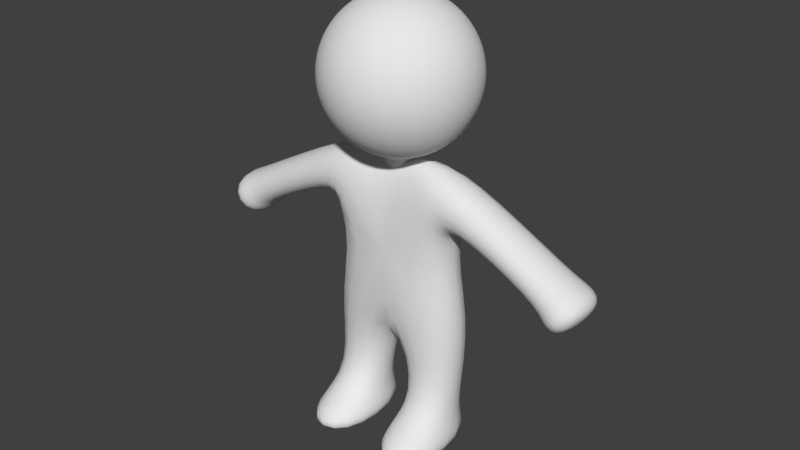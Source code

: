 # Source: Body0darkbeigeOld.blend  (saved by Blender 2.77.0; exported with 4.5.12 LTS)
import bpy
from mathutils import Matrix  # noqa: F401  (used for matrix-valued properties, if any)

bpy.ops.wm.read_factory_settings(use_empty=True)
scene = bpy.context.scene
scene.name = 'Scene'

# ---- collections
col_collection_1 = bpy.data.collections.new('Collection 1'); scene.collection.children.link(col_collection_1)

# ---- materials (node trees are filled in below, after node groups)
mat_characters = bpy.data.materials.new('Characters')
mat_characters.alpha_threshold = 0.0
mat_characters.use_transparent_shadow = False
mat_characters.roughness = 0.5

# ---- material node trees

# ---- world
world_world = bpy.data.worlds.new('World'); scene.world = world_world
world_world.color = (0.05088, 0.05088, 0.05088)
world_world.use_sun_shadow = False
world_world.sun_shadow_jitter_overblur = 0.0
world_world.cycles.sampling_method = 'MANUAL'
world_world.light_settings.ao_factor = 0.1

# ---- meshes
me_sphere = bpy.data.meshes.new('Sphere')
me_sphere.from_pydata([(-0.1662, 3.828e-06, 2.233), (-0.326, 3.828e-06, 2.185), (-0.4733, 3.828e-06, 2.106), (-0.6024, 3.828e-06, 2.0), (-0.7084, 3.828e-06, 1.871), (-0.7871, 3.828e-06, 1.724), (-0.8356, 3.828e-06, 1.564), (-0.852, 3.828e-06, 1.398), (-0.8356, 3.828e-06, 1.231), (-0.7871, 3.828e-06, 1.071), (-0.7084, 3.828e-06, 0.9242), (-0.6024, 3.828e-06, 0.7951), (-0.4733, 3.828e-06, 0.6891), (-0.326, 3.828e-06, 0.6104), (-0.1662, 3.828e-06, 0.5619), (-0.163, 0.03243, 2.233), (-0.3198, 0.06361, 2.185), (-0.4642, 0.09234, 2.106), (-0.5908, 0.1175, 2.0), (-0.6948, 0.1382, 1.871), (-0.772, 0.1536, 1.724), (-0.8195, 0.163, 1.564), (-0.8356, 0.1662, 1.398), (-0.8195, 0.163, 1.231), (-0.772, 0.1536, 1.071), (-0.6948, 0.1382, 0.9242), (-0.5908, 0.1175, 0.7951), (-0.4642, 0.09234, 0.6891), (-0.3198, 0.06361, 0.6104), (-0.163, 0.03243, 0.5619), (-0.1536, 0.06361, 2.233), (-0.3012, 0.1248, 2.185), (-0.4373, 0.1811, 2.106), (-0.5566, 0.2305, 2.0), (-0.6545, 0.2711, 1.871), (-0.7272, 0.3012, 1.724), (-0.772, 0.3198, 1.564), (-0.7871, 0.326, 1.398), (-0.772, 0.3198, 1.231), (-0.7272, 0.3012, 1.071), (-0.6545, 0.2711, 0.9242), (-0.5566, 0.2305, 0.7951), (-0.4373, 0.1811, 0.6891), (-0.3012, 0.1248, 0.6104), (-0.1536, 0.06361, 0.5619), (-0.1382, 0.09234, 2.233), (-0.2711, 0.1811, 2.185), (-0.3936, 0.263, 2.106), (-0.5009, 0.3347, 2.0), (-0.589, 0.3936, 1.871), (-0.6545, 0.4373, 1.724), (-0.6948, 0.4642, 1.564), (-0.7084, 0.4733, 1.398), (-0.6948, 0.4642, 1.231), (-0.6545, 0.4373, 1.071), (-0.589, 0.3936, 0.9242), (-0.5009, 0.3347, 0.7951), (-0.3936, 0.263, 0.6891), (-0.2711, 0.1811, 0.6104), (-0.1382, 0.09234, 0.5619), (-0.1175, 0.1175, 2.233), (-0.2305, 0.2305, 2.185), (-0.3347, 0.3347, 2.106), (-0.426, 0.426, 2.0), (-0.5009, 0.5009, 1.871), (-0.5566, 0.5566, 1.724), (-0.5908, 0.5909, 1.564), (-0.6024, 0.6024, 1.398), (-0.5908, 0.5909, 1.231), (-0.5566, 0.5566, 1.071), (-0.5009, 0.5009, 0.9242), (-0.426, 0.426, 0.7951), (-0.3347, 0.3347, 0.6891), (-0.2305, 0.2305, 0.6104), (-0.1175, 0.1175, 0.5619), (-0.09234, 0.1382, 2.233), (-0.1811, 0.2711, 2.185), (-0.263, 0.3936, 2.106), (-0.3347, 0.5009, 2.0), (-0.3936, 0.589, 1.871), (-0.4373, 0.6545, 1.724), (-0.4642, 0.6948, 1.564), (-0.4733, 0.7084, 1.398), (-0.4642, 0.6948, 1.231), (-0.4373, 0.6545, 1.071), (-0.3936, 0.589, 0.9242), (-0.3347, 0.5009, 0.7951), (-0.263, 0.3936, 0.6891), (-0.1811, 0.2711, 0.6104), (-0.09234, 0.1382, 0.5619), (-0.0636, 0.1536, 2.233), (-0.1248, 0.3012, 2.185), (-0.1811, 0.4373, 2.106), (-0.2305, 0.5566, 2.0), (-0.2711, 0.6545, 1.871), (-0.3012, 0.7272, 1.724), (-0.3198, 0.772, 1.564), (-0.326, 0.7871, 1.398), (-0.3198, 0.772, 1.231), (-0.3012, 0.7272, 1.071), (-0.2711, 0.6545, 0.9242), (-0.2305, 0.5566, 0.7951), (-0.1811, 0.4373, 0.6891), (-0.1248, 0.3012, 0.6104), (-0.0636, 0.1536, 0.5619), (-0.03243, 0.163, 2.233), (-0.0636, 0.3198, 2.185), (-0.09234, 0.4642, 2.106), (-0.1175, 0.5909, 2.0), (-0.1382, 0.6948, 1.871), (-0.1536, 0.772, 1.724), (-0.163, 0.8195, 1.564), (-0.1662, 0.8356, 1.398), (-0.163, 0.8195, 1.231), (-0.1536, 0.772, 1.071), (-0.1382, 0.6948, 0.9242), (-0.1175, 0.5909, 0.7951), (-0.09234, 0.4642, 0.6891), (-0.0636, 0.3198, 0.6104), (-0.03243, 0.163, 0.5619), (7.029e-07, 0.1662, 2.233), (7.029e-07, 0.326, 2.185), (7.029e-07, 0.4733, 2.106), (7.029e-07, 0.6024, 2.0), (7.029e-07, 0.7084, 1.871), (6.014e-07, 0.7871, 1.724), (7.029e-07, 0.8356, 1.564), (7.029e-07, 0.852, 1.398), (7.029e-07, 0.8356, 1.231), (6.014e-07, 0.7871, 1.071), (7.029e-07, 0.7084, 0.9242), (7.029e-07, 0.6024, 0.7951), (7.029e-07, 0.4733, 0.6891), (7.029e-07, 0.326, 0.6104), (7.029e-07, 0.1662, 0.5619), (0.03243, 0.163, 2.233), (0.06361, 0.3198, 2.185), (0.09234, 0.4642, 2.106), (0.1175, 0.5909, 2.0), (0.1382, 0.6948, 1.871), (0.1536, 0.772, 1.724), (0.163, 0.8195, 1.564), (0.1662, 0.8356, 1.398), (0.163, 0.8195, 1.231), (0.1536, 0.772, 1.071), (0.1382, 0.6948, 0.9242), (0.1175, 0.5909, 0.7951), (0.09234, 0.4642, 0.6891), (0.06361, 0.3198, 0.6104), (0.03243, 0.163, 0.5619), (0.06361, 0.1536, 2.233), (0.1248, 0.3012, 2.185), (0.1811, 0.4373, 2.106), (0.2305, 0.5566, 2.0), (0.2711, 0.6545, 1.871), (0.3012, 0.7272, 1.724), (0.3198, 0.772, 1.564), (0.326, 0.7871, 1.398), (0.3198, 0.772, 1.231), (0.3012, 0.7272, 1.071), (0.2711, 0.6545, 0.9242), (0.2305, 0.5566, 0.7951), (0.1811, 0.4373, 0.6891), (0.1248, 0.3012, 0.6104), (0.06361, 0.1536, 0.5619), (0.09234, 0.1382, 2.233), (0.1811, 0.2711, 2.185), (0.263, 0.3936, 2.106), (0.3347, 0.5009, 2.0), (0.3936, 0.589, 1.871), (0.4373, 0.6545, 1.724), (0.4642, 0.6948, 1.564), (0.4733, 0.7084, 1.398), (0.4642, 0.6948, 1.231), (0.4373, 0.6545, 1.071), (0.3936, 0.589, 0.9242), (0.3347, 0.5009, 0.7951), (0.263, 0.3936, 0.6891), (0.1811, 0.2711, 0.6104), (0.09234, 0.1382, 0.5619), (0.1175, 0.1175, 2.233), (0.2305, 0.2305, 2.185), (0.3347, 0.3347, 2.106), (0.426, 0.426, 2.0), (0.5009, 0.5009, 1.871), (0.5566, 0.5566, 1.724), (0.5908, 0.5909, 1.564), (0.6024, 0.6024, 1.398), (0.5908, 0.5909, 1.231), (0.5566, 0.5566, 1.071), (0.5009, 0.5009, 0.9242), (0.426, 0.426, 0.7951), (0.3347, 0.3347, 0.6891), (0.2305, 0.2305, 0.6104), (0.1175, 0.1175, 0.5619), (0.1382, 0.09234, 2.233), (0.2711, 0.1811, 2.185), (0.3936, 0.263, 2.106), (0.5009, 0.3347, 2.0), (0.589, 0.3936, 1.871), (0.6545, 0.4373, 1.724), (0.6948, 0.4642, 1.564), (0.7084, 0.4733, 1.398), (0.6948, 0.4642, 1.231), (0.6545, 0.4373, 1.071), (0.589, 0.3936, 0.9242), (0.5009, 0.3347, 0.7951), (0.3936, 0.263, 0.6891), (0.2711, 0.1811, 0.6104), (0.1382, 0.09234, 0.5619), (0.1536, 0.06361, 2.233), (0.3012, 0.1248, 2.185), (0.4373, 0.1811, 2.106), (0.5566, 0.2305, 2.0), (0.6545, 0.2711, 1.871), (0.7272, 0.3012, 1.724), (0.772, 0.3198, 1.564), (0.7871, 0.326, 1.398), (0.772, 0.3198, 1.231), (0.7272, 0.3012, 1.071), (0.6545, 0.2711, 0.9242), (0.5566, 0.2305, 0.7951), (0.4373, 0.1811, 0.6891), (0.3012, 0.1248, 0.6104), (0.1536, 0.06361, 0.5619), (0.163, 0.03243, 2.233), (0.3198, 0.06361, 2.185), (0.4642, 0.09234, 2.106), (0.5908, 0.1175, 2.0), (0.6948, 0.1382, 1.871), (0.772, 0.1536, 1.724), (0.8195, 0.163, 1.564), (0.8356, 0.1662, 1.398), (0.8195, 0.163, 1.231), (0.772, 0.1536, 1.071), (0.6948, 0.1382, 0.9242), (0.5908, 0.1175, 0.7951), (0.4642, 0.09234, 0.6891), (0.3198, 0.06361, 0.6104), (0.163, 0.03243, 0.5619), (0.1662, 3.828e-06, 2.233), (0.326, 3.828e-06, 2.185), (0.4733, 3.828e-06, 2.106), (0.6024, 3.828e-06, 2.0), (0.7084, 3.828e-06, 1.871), (0.7871, 3.828e-06, 1.724), (0.8356, 3.828e-06, 1.564), (0.852, 3.828e-06, 1.398), (0.8356, 3.828e-06, 1.231), (0.7871, 3.828e-06, 1.071), (0.7084, 3.828e-06, 0.9242), (0.6024, 3.828e-06, 0.7951), (0.4733, 3.828e-06, 0.6891), (0.326, 3.828e-06, 0.6104), (0.1662, 3.828e-06, 0.5619), (0.163, -0.03242, 2.233), (0.3198, -0.0636, 2.185), (0.4642, -0.09234, 2.106), (0.5908, -0.1175, 2.0), (0.6948, -0.1382, 1.871), (0.772, -0.1536, 1.724), (0.8195, -0.163, 1.564), (0.8356, -0.1662, 1.398), (0.8195, -0.163, 1.231), (0.772, -0.1536, 1.071), (0.6948, -0.1382, 0.9242), (0.5908, -0.1175, 0.7951), (0.4642, -0.09234, 0.6891), (0.3198, -0.0636, 0.6104), (0.163, -0.03242, 0.5619), (0.1536, -0.0636, 2.233), (0.3012, -0.1248, 2.185), (0.4373, -0.1811, 2.106), (0.5566, -0.2305, 2.0), (0.6545, -0.2711, 1.871), (0.7272, -0.3012, 1.724), (0.772, -0.3198, 1.564), (0.7871, -0.326, 1.398), (0.772, -0.3198, 1.231), (0.7272, -0.3012, 1.071), (0.6545, -0.2711, 0.9242), (0.5566, -0.2305, 0.7951), (0.4373, -0.1811, 0.6891), (0.3012, -0.1248, 0.6104), (0.1536, -0.0636, 0.5619), (0.1382, -0.09234, 2.233), (0.2711, -0.1811, 2.185), (0.3936, -0.263, 2.106), (0.5009, -0.3347, 2.0), (0.589, -0.3935, 1.871), (0.6545, -0.4373, 1.724), (0.6948, -0.4642, 1.564), (0.7084, -0.4733, 1.398), (0.6948, -0.4642, 1.231), (0.6545, -0.4373, 1.071), (0.589, -0.3935, 0.9242), (0.5009, -0.3347, 0.7951), (0.3936, -0.263, 0.6891), (0.2711, -0.1811, 0.6104), (0.1382, -0.09234, 0.5619), (0.1175, -0.1175, 2.233), (0.2305, -0.2305, 2.185), (0.3347, -0.3347, 2.106), (0.426, -0.426, 2.0), (0.5009, -0.5009, 1.871), (0.5566, -0.5566, 1.724), (0.5908, -0.5908, 1.564), (0.6024, -0.6024, 1.398), (0.5908, -0.5908, 1.231), (0.5566, -0.5566, 1.071), (0.5009, -0.5009, 0.9242), (0.426, -0.426, 0.7951), (0.3347, -0.3347, 0.6891), (0.2305, -0.2305, 0.6104), (0.1175, -0.1175, 0.5619), (0.09234, -0.1382, 2.233), (0.1811, -0.2711, 2.185), (0.263, -0.3935, 2.106), (0.3347, -0.5009, 2.0), (0.3936, -0.589, 1.871), (0.4373, -0.6544, 1.724), (0.4642, -0.6948, 1.564), (0.4733, -0.7084, 1.398), (0.4642, -0.6948, 1.231), (0.4373, -0.6544, 1.071), (0.3936, -0.589, 0.9242), (0.3347, -0.5009, 0.7951), (0.263, -0.3935, 0.6891), (0.1811, -0.2711, 0.6104), (0.09234, -0.1382, 0.5619), (0.06361, -0.1536, 2.233), (0.1248, -0.3012, 2.185), (0.1811, -0.4373, 2.106), (0.2305, -0.5566, 2.0), (0.2711, -0.6544, 1.871), (0.3012, -0.7272, 1.724), (0.3198, -0.772, 1.564), (0.326, -0.7871, 1.398), (0.3198, -0.772, 1.231), (0.3012, -0.7272, 1.071), (0.2711, -0.6544, 0.9242), (0.2305, -0.5566, 0.7951), (0.1811, -0.4373, 0.6891), (0.1248, -0.3012, 0.6104), (0.06361, -0.1536, 0.5619), (0.03243, -0.163, 2.233), (0.06361, -0.3198, 2.185), (0.09234, -0.4642, 2.106), (0.1175, -0.5908, 2.0), (0.1382, -0.6948, 1.871), (0.1536, -0.772, 1.724), (0.163, -0.8195, 1.564), (0.1662, -0.8356, 1.398), (0.163, -0.8195, 1.231), (0.1536, -0.772, 1.071), (0.1382, -0.6948, 0.9242), (0.1175, -0.5908, 0.7951), (0.09234, -0.4642, 0.6891), (0.06361, -0.3198, 0.6104), (0.03243, -0.163, 0.5619), (7.029e-07, -0.1662, 2.233), (6.014e-07, -0.326, 2.185), (6.014e-07, -0.4733, 2.106), (6.014e-07, -0.6024, 2.0), (4.998e-07, -0.7084, 1.871), (7.029e-07, -0.7871, 1.724), (4.998e-07, -0.8356, 1.564), (4.998e-07, -0.852, 1.398), (4.998e-07, -0.8356, 1.231), (7.029e-07, -0.7871, 1.071), (4.998e-07, -0.7084, 0.9242), (6.014e-07, -0.6024, 0.7951), (6.014e-07, -0.4733, 0.6891), (6.014e-07, -0.326, 0.6104), (7.029e-07, -0.1662, 0.5619), (-0.03243, -0.163, 2.233), (-0.0636, -0.3198, 2.185), (-0.09234, -0.4642, 2.106), (-0.1175, -0.5908, 2.0), (-0.1382, -0.6948, 1.871), (-0.1536, -0.772, 1.724), (-0.163, -0.8195, 1.564), (-0.1662, -0.8356, 1.398), (-0.163, -0.8195, 1.231), (-0.1536, -0.772, 1.071), (-0.1382, -0.6948, 0.9242), (-0.1175, -0.5908, 0.7951), (-0.09234, -0.4642, 0.6891), (-0.0636, -0.3198, 0.6104), (-0.03243, -0.163, 0.5619), (-0.0636, -0.1536, 2.233), (-0.1248, -0.3012, 2.185), (-0.1811, -0.4373, 2.106), (-0.2305, -0.5566, 2.0), (-0.2711, -0.6544, 1.871), (-0.3012, -0.7272, 1.724), (-0.3198, -0.772, 1.564), (-0.326, -0.7871, 1.398), (-0.3198, -0.772, 1.231), (-0.3012, -0.7272, 1.071), (-0.2711, -0.6544, 0.9242), (-0.2305, -0.5566, 0.7951), (-0.1811, -0.4373, 0.6891), (-0.1248, -0.3012, 0.6104), (-0.0636, -0.1536, 0.5619), (-0.09234, -0.1382, 2.233), (-0.1811, -0.2711, 2.185), (-0.263, -0.3935, 2.106), (-0.3347, -0.5009, 2.0), (-0.3936, -0.589, 1.871), (-0.4373, -0.6544, 1.724), (-0.4642, -0.6948, 1.564), (-0.4733, -0.7084, 1.398), (-0.4642, -0.6948, 1.231), (-0.4373, -0.6544, 1.071), (-0.3936, -0.589, 0.9242), (-0.3347, -0.5009, 0.7951), (-0.263, -0.3935, 0.6891), (-0.1811, -0.2711, 0.6104), (-0.09234, -0.1382, 0.5619), (-0.1175, -0.1175, 2.233), (-0.2305, -0.2305, 2.185), (-0.3347, -0.3347, 2.106), (-0.426, -0.426, 2.0), (-0.5009, -0.5009, 1.871), (-0.5566, -0.5566, 1.724), (-0.5908, -0.5908, 1.564), (-0.6024, -0.6024, 1.398), (-0.5908, -0.5908, 1.231), (-0.5566, -0.5566, 1.071), (-0.5009, -0.5009, 0.9242), (-0.426, -0.426, 0.7951), (-0.3347, -0.3347, 0.6891), (-0.2305, -0.2305, 0.6104), (-0.1175, -0.1175, 0.5619), (-0.1382, -0.09234, 2.233), (-0.2711, -0.1811, 2.185), (-0.3936, -0.263, 2.106), (-0.5009, -0.3347, 2.0), (-0.589, -0.3935, 1.871), (-0.6545, -0.4373, 1.724), (-0.6948, -0.4642, 1.564), (-0.7084, -0.4733, 1.398), (-0.6948, -0.4642, 1.231), (-0.6545, -0.4373, 1.071), (-0.589, -0.3935, 0.9242), (-0.5009, -0.3347, 0.7951), (-0.3936, -0.263, 0.6891), (-0.2711, -0.1811, 0.6104), (-0.1382, -0.09234, 0.5619), (3.982e-07, 3.828e-06, 2.249), (-0.1536, -0.0636, 2.233), (-0.3012, -0.1248, 2.185), (-0.4373, -0.1811, 2.106), (-0.5566, -0.2305, 2.0), (-0.6545, -0.2711, 1.871), (-0.7272, -0.3012, 1.724), (-0.772, -0.3198, 1.564), (-0.7871, -0.326, 1.398), (-0.772, -0.3198, 1.231), (-0.7272, -0.3012, 1.071), (-0.6545, -0.2711, 0.9242), (-0.5566, -0.2305, 0.7951), (-0.4373, -0.1811, 0.6891), (-0.3012, -0.1248, 0.6104), (-0.1536, -0.0636, 0.5619), (-0.163, -0.03242, 2.233), (-0.3198, -0.0636, 2.185), (-0.4642, -0.09234, 2.106), (-0.5908, -0.1175, 2.0), (-0.6948, -0.1382, 1.871), (-0.772, -0.1536, 1.724), (-0.8195, -0.163, 1.564), (-0.8356, -0.1662, 1.398), (-0.8195, -0.163, 1.231), (-0.772, -0.1536, 1.071), (-0.6948, -0.1382, 0.9242), (-0.5908, -0.1175, 0.7951), (-0.4642, -0.09234, 0.6891), (-0.3198, -0.0636, 0.6104), (-0.163, -0.03242, 0.5619), (-0.163, 0.03243, 0.4203), (-0.1662, 3.828e-06, 0.4203), (-0.1536, 0.06361, 0.4203), (-0.1382, 0.09234, 0.4203), (-0.1175, 0.1175, 0.4203), (-0.09234, 0.1382, 0.4203), (-0.0636, 0.1536, 0.4203), (-0.03243, 0.163, 0.4203), (7.029e-07, 0.1662, 0.4203), (0.03243, 0.163, 0.4203), (0.06361, 0.1536, 0.4203), (0.09234, 0.1382, 0.4203), (0.1175, 0.1175, 0.4203), (0.1382, 0.09234, 0.4203), (0.1536, 0.06361, 0.4203), (0.163, 0.03243, 0.4203), (0.1662, 3.828e-06, 0.4203), (0.163, -0.03242, 0.4203), (0.1536, -0.0636, 0.4203), (0.1382, -0.09234, 0.4203), (0.1175, -0.1175, 0.4203), (0.09234, -0.1382, 0.4203), (7.029e-07, 3.828e-06, 0.404), (0.06361, -0.1536, 0.4203), (0.03243, -0.163, 0.4203), (7.029e-07, -0.1662, 0.4203), (-0.03243, -0.163, 0.4203), (-0.0636, -0.1536, 0.4203), (-0.09234, -0.1382, 0.4203), (-0.1175, -0.1175, 0.4203), (-0.1382, -0.09234, 0.4203), (-0.1536, -0.0636, 0.4203), (-0.163, -0.03242, 0.4203), (-0.7899, -0.2907, -0.009315), (-0.7899, 0.2907, -0.009315), (0.7899, 0.2907, -0.009315), (0.7899, -0.2907, -0.009315), (0.7482, 0.2907, 0.5478), (0.7482, -0.2907, 0.5478), (-0.7482, 0.2907, 0.5478), (-0.7482, -0.2907, 0.5478), (-0.679, 0.4329, -0.2373), (-0.679, -0.4329, -0.2373), (0.679, -0.4329, -0.2373), (0.679, 0.4329, -0.2373), (0.2743, 0.2253, 0.6133), (0.2743, -0.2253, 0.6133), (-0.2743, -0.2253, 0.6133), (-0.2743, 0.2253, 0.6133), (1.806, -0.2905, -0.5279), (1.806, 0.2905, -0.5279), (2.077, 0.2905, -0.201), (2.077, -0.2905, -0.201), (-1.806, 0.2905, -0.5279), (-1.806, -0.2905, -0.5279), (-2.077, -0.2905, -0.201), (-2.077, 0.2905, -0.201), (-0.8729, 0.4598, -1.195), (-0.8729, -0.3473, -1.195), (0.8729, -0.3473, -1.195), (0.8729, 0.4598, -1.195), (3.472e-07, -0.3473, -1.224), (3.623e-07, 0.4598, -1.224), (-0.243, 0.2901, -2.282), (-0.7381, 0.2901, -2.282), (-0.7381, -0.1775, -2.282), (-0.243, -0.1775, -2.282), (0.7381, -0.1775, -2.282), (0.7381, 0.2901, -2.282), (0.243, -0.1775, -2.282), (0.243, 0.2901, -2.282), (1.873, -0.3631, -0.6525), (1.873, 0.3631, -0.6525), (2.212, 0.3631, -0.2439), (2.212, -0.3631, -0.2439), (2.075, -0.3631, -0.82), (2.075, 0.3631, -0.82), (2.414, 0.3631, -0.4114), (2.414, -0.3631, -0.4114), (-1.873, 0.3631, -0.6525), (-1.873, -0.3631, -0.6525), (-2.212, -0.3631, -0.2439), (-2.212, 0.3631, -0.2439), (-2.075, 0.3631, -0.82), (-2.075, -0.3631, -0.82), (-2.414, -0.3631, -0.4114), (-2.414, 0.3631, -0.4114), (-0.1193, 0.4351, -2.544), (-0.8619, 0.4351, -2.544), (-0.8619, -0.8773, -2.544), (-0.1193, -0.8773, -2.544), (0.8619, -0.8773, -2.544), (0.8619, 0.3936, -2.544), (0.1193, -0.8773, -2.544), (0.1193, 0.3936, -2.544), (-0.1193, 0.4351, -2.807), (-0.8619, 0.4351, -2.807), (-0.8619, -0.8773, -2.807), (-0.1193, -0.8773, -2.807), (0.8619, -0.8773, -2.807), (0.8619, 0.3936, -2.807), (0.1193, -0.8773, -2.807), (0.1193, 0.3936, -2.807)], [], [(9, 8, 23, 24), (2, 1, 16, 17), (10, 9, 24, 25), (3, 2, 17, 18), (11, 10, 25, 26), (4, 3, 18, 19), (12, 11, 26, 27), (5, 4, 19, 20), (13, 12, 27, 28), (6, 5, 20, 21), (14, 13, 28, 29), (7, 6, 21, 22), (0, 450, 15), (119, 134, 489, 488), (8, 7, 22, 23), (1, 0, 15, 16), (239, 254, 497, 496), (23, 22, 37, 38), (16, 15, 30, 31), (24, 23, 38, 39), (17, 16, 31, 32), (25, 24, 39, 40), (18, 17, 32, 33), (26, 25, 40, 41), (19, 18, 33, 34), (27, 26, 41, 42), (20, 19, 34, 35), (28, 27, 42, 43), (21, 20, 35, 36), (29, 28, 43, 44), (22, 21, 36, 37), (15, 450, 30), (42, 41, 56, 57), (35, 34, 49, 50), (43, 42, 57, 58), (36, 35, 50, 51), (44, 43, 58, 59), (37, 36, 51, 52), (30, 450, 45), (14, 29, 481, 482), (38, 37, 52, 53), (31, 30, 45, 46), (39, 38, 53, 54), (32, 31, 46, 47), (40, 39, 54, 55), (33, 32, 47, 48), (41, 40, 55, 56), (34, 33, 48, 49), (46, 45, 60, 61), (54, 53, 68, 69), (47, 46, 61, 62), (55, 54, 69, 70), (48, 47, 62, 63), (56, 55, 70, 71), (49, 48, 63, 64), (57, 56, 71, 72), (50, 49, 64, 65), (58, 57, 72, 73), (51, 50, 65, 66), (59, 58, 73, 74), (52, 51, 66, 67), (45, 450, 60), (404, 419, 509, 508), (53, 52, 67, 68), (65, 64, 79, 80), (73, 72, 87, 88), (66, 65, 80, 81), (74, 73, 88, 89), (67, 66, 81, 82), (60, 450, 75), (284, 299, 500, 499), (68, 67, 82, 83), (61, 60, 75, 76), (69, 68, 83, 84), (62, 61, 76, 77), (70, 69, 84, 85), (63, 62, 77, 78), (71, 70, 85, 86), (64, 63, 78, 79), (72, 71, 86, 87), (84, 83, 98, 99), (77, 76, 91, 92), (85, 84, 99, 100), (78, 77, 92, 93), (86, 85, 100, 101), (79, 78, 93, 94), (87, 86, 101, 102), (80, 79, 94, 95), (88, 87, 102, 103), (81, 80, 95, 96), (89, 88, 103, 104), (82, 81, 96, 97), (75, 450, 90), (449, 465, 512, 511), (83, 82, 97, 98), (76, 75, 90, 91), (103, 102, 117, 118), (96, 95, 110, 111), (104, 103, 118, 119), (97, 96, 111, 112), (90, 450, 105), (44, 59, 484, 483), (98, 97, 112, 113), (91, 90, 105, 106), (99, 98, 113, 114), (92, 91, 106, 107), (100, 99, 114, 115), (93, 92, 107, 108), (101, 100, 115, 116), (94, 93, 108, 109), (102, 101, 116, 117), (95, 94, 109, 110), (107, 106, 121, 122), (115, 114, 129, 130), (108, 107, 122, 123), (116, 115, 130, 131), (109, 108, 123, 124), (117, 116, 131, 132), (110, 109, 124, 125), (118, 117, 132, 133), (111, 110, 125, 126), (119, 118, 133, 134), (112, 111, 126, 127), (105, 450, 120), (89, 104, 487, 486), (113, 112, 127, 128), (106, 105, 120, 121), (114, 113, 128, 129), (126, 125, 140, 141), (134, 133, 148, 149), (127, 126, 141, 142), (120, 450, 135), (209, 224, 495, 494), (128, 127, 142, 143), (121, 120, 135, 136), (129, 128, 143, 144), (122, 121, 136, 137), (130, 129, 144, 145), (123, 122, 137, 138), (131, 130, 145, 146), (124, 123, 138, 139), (132, 131, 146, 147), (125, 124, 139, 140), (133, 132, 147, 148), (145, 144, 159, 160), (138, 137, 152, 153), (146, 145, 160, 161), (139, 138, 153, 154), (147, 146, 161, 162), (140, 139, 154, 155), (148, 147, 162, 163), (141, 140, 155, 156), (149, 148, 163, 164), (142, 141, 156, 157), (135, 450, 150), (164, 179, 492, 491), (143, 142, 157, 158), (136, 135, 150, 151), (144, 143, 158, 159), (137, 136, 151, 152), (164, 163, 178, 179), (157, 156, 171, 172), (150, 450, 165), (480, 14, 482, 513), (158, 157, 172, 173), (151, 150, 165, 166), (159, 158, 173, 174), (152, 151, 166, 167), (160, 159, 174, 175), (153, 152, 167, 168), (161, 160, 175, 176), (154, 153, 168, 169), (162, 161, 176, 177), (155, 154, 169, 170), (163, 162, 177, 178), (156, 155, 170, 171), (176, 175, 190, 191), (169, 168, 183, 184), (177, 176, 191, 192), (170, 169, 184, 185), (178, 177, 192, 193), (171, 170, 185, 186), (179, 178, 193, 194), (172, 171, 186, 187), (165, 450, 180), (374, 389, 507, 506), (173, 172, 187, 188), (166, 165, 180, 181), (174, 173, 188, 189), (167, 166, 181, 182), (175, 174, 189, 190), (168, 167, 182, 183), (180, 450, 195), (254, 269, 498, 497), (188, 187, 202, 203), (181, 180, 195, 196), (189, 188, 203, 204), (182, 181, 196, 197), (190, 189, 204, 205), (183, 182, 197, 198), (191, 190, 205, 206), (184, 183, 198, 199), (192, 191, 206, 207), (185, 184, 199, 200), (193, 192, 207, 208), (186, 185, 200, 201), (194, 193, 208, 209), (187, 186, 201, 202), (199, 198, 213, 214), (207, 206, 221, 222), (200, 199, 214, 215), (208, 207, 222, 223), (201, 200, 215, 216), (209, 208, 223, 224), (202, 201, 216, 217), (195, 450, 210), (419, 434, 510, 509), (203, 202, 217, 218), (196, 195, 210, 211), (204, 203, 218, 219), (197, 196, 211, 212), (205, 204, 219, 220), (198, 197, 212, 213), (206, 205, 220, 221), (218, 217, 232, 233), (211, 210, 225, 226), (219, 218, 233, 234), (212, 211, 226, 227), (220, 219, 234, 235), (213, 212, 227, 228), (221, 220, 235, 236), (214, 213, 228, 229), (222, 221, 236, 237), (215, 214, 229, 230), (223, 222, 237, 238), (216, 215, 230, 231), (224, 223, 238, 239), (217, 216, 231, 232), (210, 450, 225), (329, 344, 504, 502), (237, 236, 251, 252), (230, 229, 244, 245), (238, 237, 252, 253), (231, 230, 245, 246), (239, 238, 253, 254), (232, 231, 246, 247), (225, 450, 240), (134, 149, 490, 489), (233, 232, 247, 248), (226, 225, 240, 241), (234, 233, 248, 249), (227, 226, 241, 242), (235, 234, 249, 250), (228, 227, 242, 243), (236, 235, 250, 251), (229, 228, 243, 244), (241, 240, 255, 256), (249, 248, 263, 264), (242, 241, 256, 257), (250, 249, 264, 265), (243, 242, 257, 258), (251, 250, 265, 266), (244, 243, 258, 259), (252, 251, 266, 267), (245, 244, 259, 260), (253, 252, 267, 268), (246, 245, 260, 261), (254, 253, 268, 269), (247, 246, 261, 262), (240, 450, 255), (59, 74, 485, 484), (248, 247, 262, 263), (260, 259, 274, 275), (268, 267, 282, 283), (261, 260, 275, 276), (269, 268, 283, 284), (262, 261, 276, 277), (255, 450, 270), (299, 314, 501, 500), (263, 262, 277, 278), (256, 255, 270, 271), (264, 263, 278, 279), (257, 256, 271, 272), (265, 264, 279, 280), (258, 257, 272, 273), (266, 265, 280, 281), (259, 258, 273, 274), (267, 266, 281, 282), (279, 278, 293, 294), (272, 271, 286, 287), (280, 279, 294, 295), (273, 272, 287, 288), (281, 280, 295, 296), (274, 273, 288, 289), (282, 281, 296, 297), (275, 274, 289, 290), (283, 282, 297, 298), (276, 275, 290, 291), (284, 283, 298, 299), (277, 276, 291, 292), (270, 450, 285), (179, 194, 493, 492), (278, 277, 292, 293), (271, 270, 285, 286), (298, 297, 312, 313), (291, 290, 305, 306), (299, 298, 313, 314), (292, 291, 306, 307), (285, 450, 300), (465, 480, 513, 512), (293, 292, 307, 308), (286, 285, 300, 301), (294, 293, 308, 309), (287, 286, 301, 302), (295, 294, 309, 310), (288, 287, 302, 303), (296, 295, 310, 311), (289, 288, 303, 304), (297, 296, 311, 312), (290, 289, 304, 305), (310, 309, 324, 325), (303, 302, 317, 318), (311, 310, 325, 326), (304, 303, 318, 319), (312, 311, 326, 327), (305, 304, 319, 320), (313, 312, 327, 328), (306, 305, 320, 321), (314, 313, 328, 329), (307, 306, 321, 322), (300, 450, 315), (344, 359, 505, 504), (308, 307, 322, 323), (301, 300, 315, 316), (309, 308, 323, 324), (302, 301, 316, 317), (329, 328, 343, 344), (322, 321, 336, 337), (315, 450, 330), (224, 239, 496, 495), (323, 322, 337, 338), (316, 315, 330, 331), (324, 323, 338, 339), (317, 316, 331, 332), (325, 324, 339, 340), (318, 317, 332, 333), (326, 325, 340, 341), (319, 318, 333, 334), (327, 326, 341, 342), (320, 319, 334, 335), (328, 327, 342, 343), (321, 320, 335, 336), (333, 332, 347, 348), (341, 340, 355, 356), (334, 333, 348, 349), (342, 341, 356, 357), (335, 334, 349, 350), (343, 342, 357, 358), (336, 335, 350, 351), (344, 343, 358, 359), (337, 336, 351, 352), (330, 450, 345), (104, 119, 488, 487), (338, 337, 352, 353), (331, 330, 345, 346), (339, 338, 353, 354), (332, 331, 346, 347), (340, 339, 354, 355), (352, 351, 366, 367), (345, 450, 360), (389, 404, 508, 507), (353, 352, 367, 368), (346, 345, 360, 361), (354, 353, 368, 369), (347, 346, 361, 362), (355, 354, 369, 370), (348, 347, 362, 363), (356, 355, 370, 371), (349, 348, 363, 364), (357, 356, 371, 372), (350, 349, 364, 365), (358, 357, 372, 373), (351, 350, 365, 366), (359, 358, 373, 374), (371, 370, 385, 386), (364, 363, 378, 379), (372, 371, 386, 387), (365, 364, 379, 380), (373, 372, 387, 388), (366, 365, 380, 381), (374, 373, 388, 389), (367, 366, 381, 382), (360, 450, 375), (149, 164, 491, 490), (368, 367, 382, 383), (361, 360, 375, 376), (369, 368, 383, 384), (362, 361, 376, 377), (370, 369, 384, 385), (363, 362, 377, 378), (375, 450, 390), (29, 44, 483, 481), (383, 382, 397, 398), (376, 375, 390, 391), (384, 383, 398, 399), (377, 376, 391, 392), (385, 384, 399, 400), (378, 377, 392, 393), (386, 385, 400, 401), (379, 378, 393, 394), (387, 386, 401, 402), (380, 379, 394, 395), (388, 387, 402, 403), (381, 380, 395, 396), (389, 388, 403, 404), (382, 381, 396, 397), (394, 393, 408, 409), (402, 401, 416, 417), (395, 394, 409, 410), (403, 402, 417, 418), (396, 395, 410, 411), (404, 403, 418, 419), (397, 396, 411, 412), (390, 450, 405), (269, 284, 499, 498), (398, 397, 412, 413), (391, 390, 405, 406), (399, 398, 413, 414), (392, 391, 406, 407), (400, 399, 414, 415), (393, 392, 407, 408), (401, 400, 415, 416), (413, 412, 427, 428), (406, 405, 420, 421), (414, 413, 428, 429), (407, 406, 421, 422), (415, 414, 429, 430), (408, 407, 422, 423), (416, 415, 430, 431), (409, 408, 423, 424), (417, 416, 431, 432), (410, 409, 424, 425), (418, 417, 432, 433), (411, 410, 425, 426), (419, 418, 433, 434), (412, 411, 426, 427), (405, 450, 420), (434, 449, 511, 510), (432, 431, 446, 447), (425, 424, 439, 440), (433, 432, 447, 448), (426, 425, 440, 441), (434, 433, 448, 449), (427, 426, 441, 442), (420, 450, 435), (314, 329, 502, 501), (428, 427, 442, 443), (421, 420, 435, 436), (429, 428, 443, 444), (422, 421, 436, 437), (430, 429, 444, 445), (423, 422, 437, 438), (431, 430, 445, 446), (424, 423, 438, 439), (444, 443, 459, 460), (437, 436, 452, 453), (445, 444, 460, 461), (438, 437, 453, 454), (446, 445, 461, 462), (439, 438, 454, 455), (447, 446, 462, 463), (440, 439, 455, 456), (448, 447, 463, 464), (441, 440, 456, 457), (449, 448, 464, 465), (442, 441, 457, 458), (435, 450, 451), (359, 374, 506, 505), (443, 442, 458, 459), (436, 435, 451, 452), (464, 463, 478, 479), (457, 456, 471, 472), (465, 464, 479, 480), (458, 457, 472, 473), (451, 450, 466), (194, 209, 494, 493), (459, 458, 473, 474), (452, 451, 466, 467), (460, 459, 474, 475), (453, 452, 467, 468), (461, 460, 475, 476), (454, 453, 468, 469), (462, 461, 476, 477), (455, 454, 469, 470), (463, 462, 477, 478), (456, 455, 470, 471), (468, 467, 1, 2), (476, 475, 9, 10), (469, 468, 2, 3), (477, 476, 10, 11), (470, 469, 3, 4), (478, 477, 11, 12), (471, 470, 4, 5), (479, 478, 12, 13), (472, 471, 5, 6), (480, 479, 13, 14), (473, 472, 6, 7), (466, 450, 0), (74, 89, 486, 485), (474, 473, 7, 8), (467, 466, 0, 1), (475, 474, 8, 9), (503, 482, 481), (503, 481, 483), (503, 483, 484), (503, 484, 485), (503, 485, 486), (503, 486, 487), (503, 487, 488), (503, 488, 489), (503, 489, 490), (503, 490, 491), (503, 491, 492), (503, 492, 493), (503, 493, 494), (503, 494, 495), (503, 495, 496), (503, 496, 497), (503, 497, 498), (503, 498, 499), (503, 499, 500), (503, 500, 501), (503, 501, 502), (503, 502, 504), (503, 504, 505), (503, 505, 506), (503, 506, 507), (503, 507, 508), (503, 508, 509), (503, 509, 510), (503, 510, 511), (503, 511, 512), (503, 512, 513), (503, 513, 482), (527, 528, 523, 539, 542, 540, 524), (521, 520, 537, 536), (527, 526, 529, 528), (525, 524, 540, 541), (523, 522, 538, 539), (519, 517, 530, 533), (529, 526, 525, 541, 543, 538, 522), (514, 515, 522, 523), (516, 517, 524, 525), (518, 516, 525, 526), (519, 518, 526, 527), (520, 521, 528, 529), (521, 514, 523, 528), (515, 520, 529, 522), (517, 519, 527, 524), (530, 531, 553, 552), (518, 519, 533, 532), (517, 516, 531, 530), (516, 518, 532, 531), (537, 534, 560, 563), (515, 514, 535, 534), (514, 521, 536, 535), (520, 515, 534, 537), (542, 547, 544, 543), (542, 539, 546, 547), (539, 538, 545, 546), (540, 542, 550, 548), (541, 540, 548, 549), (538, 543, 544, 545), (543, 541, 549, 551), (542, 543, 551, 550), (545, 544, 568, 569), (547, 546, 570, 571), (555, 552, 556, 559), (533, 530, 552, 555), (531, 532, 554, 553), (532, 533, 555, 554), (558, 559, 556, 557), (553, 554, 558, 557), (554, 555, 559, 558), (552, 553, 557, 556), (561, 562, 566, 565), (536, 537, 563, 562), (535, 536, 562, 561), (534, 535, 561, 560), (566, 567, 564, 565), (560, 561, 565, 564), (563, 560, 564, 567), (562, 563, 567, 566), (569, 568, 576, 577), (571, 570, 578, 579), (550, 551, 575, 574), (548, 550, 574, 572), (544, 547, 571, 568), (546, 545, 569, 570), (551, 549, 573, 575), (549, 548, 572, 573), (582, 583, 581, 580), (578, 577, 576, 579), (574, 575, 583, 582), (572, 574, 582, 580), (568, 571, 579, 576), (570, 569, 577, 578), (575, 573, 581, 583), (573, 572, 580, 581)])
me_sphere.polygons.foreach_set('use_smooth', [True] * 609)
_uv = me_sphere.uv_layers.new(name='UVMap')
_uv.uv.foreach_set('vector', [0.1735, 0.5822, 0.1735, 0.5785, 0.178, 0.5785, 0.1777, 0.5822, 0.1173, 0.5197, 0.1133, 0.5197, 0.1132, 0.5182, 0.1171, 0.5176, 0.1735, 0.5856, 0.1735, 0.5822, 0.1777, 0.5822, 0.1773, 0.5856, 0.1209, 0.5198, 0.1173, 0.5197, 0.1171, 0.5176, 0.1206, 0.5171, 0.1735, 0.5886, 0.1735, 0.5856, 0.1773, 0.5856, 0.1767, 0.5886, 0.1735, 0.5639, 0.1735, 0.5609, 0.1767, 0.5609, 0.1773, 0.5639, 0.1173, 0.5487, 0.1209, 0.5488, 0.1206, 0.5515, 0.1171, 0.5508, 0.1735, 0.5672, 0.1735, 0.5639, 0.1773, 0.5639, 0.1777, 0.5672, 0.1133, 0.5487, 0.1173, 0.5487, 0.1171, 0.5508, 0.1132, 0.5501, 0.1735, 0.5709, 0.1735, 0.5672, 0.1777, 0.5672, 0.178, 0.5709, 0.109, 0.5486, 0.1133, 0.5487, 0.1132, 0.5501, 0.1089, 0.5494, 0.1735, 0.5747, 0.1735, 0.5709, 0.178, 0.5709, 0.178, 0.5747, 0.109, 0.5196, 0.1044, 0.5196, 0.1089, 0.5189, 0.08067, 0.575, 0.08068, 0.5743, 0.08452, 0.5743, 0.08451, 0.575, 0.1735, 0.5785, 0.1735, 0.5747, 0.178, 0.5747, 0.178, 0.5785, 0.1133, 0.5197, 0.109, 0.5196, 0.1089, 0.5189, 0.1132, 0.5182, 0.2122, 0.5211, 0.2122, 0.5204, 0.2161, 0.5204, 0.2161, 0.5211, 0.178, 0.5785, 0.178, 0.5747, 0.1824, 0.5747, 0.1822, 0.5785, 0.1132, 0.5182, 0.1089, 0.5189, 0.1086, 0.5182, 0.1127, 0.5168, 0.1777, 0.5822, 0.178, 0.5785, 0.1822, 0.5785, 0.1817, 0.5822, 0.1171, 0.5176, 0.1132, 0.5182, 0.1127, 0.5168, 0.1164, 0.5156, 0.1773, 0.5856, 0.1777, 0.5822, 0.1817, 0.5822, 0.1809, 0.5856, 0.1206, 0.5171, 0.1171, 0.5176, 0.1164, 0.5156, 0.1196, 0.5145, 0.1767, 0.5886, 0.1773, 0.5856, 0.1809, 0.5856, 0.1798, 0.5886, 0.1773, 0.5639, 0.1767, 0.5609, 0.1798, 0.5609, 0.1809, 0.5639, 0.1171, 0.5508, 0.1206, 0.5515, 0.1196, 0.5541, 0.1164, 0.5529, 0.1777, 0.5672, 0.1773, 0.5639, 0.1809, 0.5639, 0.1817, 0.5672, 0.1132, 0.5501, 0.1171, 0.5508, 0.1164, 0.5529, 0.1126, 0.5515, 0.178, 0.5709, 0.1777, 0.5672, 0.1817, 0.5672, 0.1822, 0.5709, 0.1089, 0.5494, 0.1132, 0.5501, 0.1126, 0.5515, 0.1086, 0.5501, 0.178, 0.5747, 0.178, 0.5709, 0.1822, 0.5709, 0.1824, 0.5747, 0.1089, 0.5189, 0.1044, 0.5196, 0.1086, 0.5182, 0.1164, 0.5529, 0.1196, 0.5541, 0.1181, 0.5565, 0.1152, 0.5548, 0.1817, 0.5672, 0.1809, 0.5639, 0.1842, 0.5639, 0.1854, 0.5672, 0.1126, 0.5515, 0.1164, 0.5529, 0.1152, 0.5548, 0.1118, 0.5528, 0.1822, 0.5709, 0.1817, 0.5672, 0.1854, 0.5672, 0.1862, 0.5709, 0.1086, 0.5501, 0.1126, 0.5515, 0.1118, 0.5528, 0.1082, 0.5507, 0.1824, 0.5747, 0.1822, 0.5709, 0.1862, 0.5709, 0.1864, 0.5747, 0.1086, 0.5182, 0.1044, 0.5196, 0.1082, 0.5175, 0.2122, 0.515, 0.2122, 0.5143, 0.2161, 0.5143, 0.2161, 0.515, 0.1822, 0.5785, 0.1824, 0.5747, 0.1864, 0.5747, 0.1862, 0.5785, 0.1127, 0.5168, 0.1086, 0.5182, 0.1082, 0.5175, 0.1118, 0.5155, 0.1817, 0.5822, 0.1822, 0.5785, 0.1862, 0.5785, 0.1854, 0.5822, 0.1164, 0.5156, 0.1127, 0.5168, 0.1118, 0.5155, 0.1152, 0.5137, 0.1809, 0.5856, 0.1817, 0.5822, 0.1854, 0.5822, 0.1842, 0.5856, 0.1196, 0.5145, 0.1164, 0.5156, 0.1152, 0.5137, 0.1181, 0.5122, 0.1798, 0.5886, 0.1809, 0.5856, 0.1842, 0.5856, 0.1826, 0.5886, 0.1809, 0.5639, 0.1798, 0.5609, 0.1826, 0.5609, 0.1842, 0.5639, 0.1118, 0.5155, 0.1082, 0.5175, 0.1076, 0.5169, 0.1107, 0.5144, 0.1854, 0.5822, 0.1862, 0.5785, 0.1896, 0.5786, 0.1887, 0.5822, 0.1152, 0.5137, 0.1118, 0.5155, 0.1107, 0.5144, 0.1136, 0.5121, 0.1842, 0.5856, 0.1854, 0.5822, 0.1887, 0.5822, 0.1872, 0.5856, 0.1181, 0.5122, 0.1152, 0.5137, 0.1136, 0.5121, 0.1161, 0.5101, 0.1181, 0.5565, 0.1205, 0.5579, 0.1181, 0.5604, 0.1161, 0.5586, 0.1205, 0.5109, 0.1181, 0.5122, 0.1161, 0.5101, 0.1181, 0.5085, 0.1152, 0.5548, 0.1181, 0.5565, 0.1161, 0.5586, 0.1136, 0.5564, 0.1854, 0.5672, 0.1842, 0.5639, 0.1872, 0.5639, 0.1887, 0.5673, 0.1118, 0.5528, 0.1152, 0.5548, 0.1136, 0.5564, 0.1107, 0.5539, 0.1862, 0.5709, 0.1854, 0.5672, 0.1887, 0.5673, 0.1896, 0.5709, 0.1082, 0.5507, 0.1118, 0.5528, 0.1107, 0.5539, 0.1076, 0.5513, 0.1864, 0.5747, 0.1862, 0.5709, 0.1896, 0.5709, 0.1899, 0.5747, 0.1082, 0.5175, 0.1044, 0.5196, 0.1076, 0.5169, 0.08052, 0.5757, 0.08047, 0.5764, 0.07664, 0.5764, 0.07668, 0.5757, 0.1862, 0.5785, 0.1864, 0.5747, 0.1899, 0.5747, 0.1896, 0.5786, 0.08474, 0.565, 0.08322, 0.5684, 0.0803, 0.5683, 0.08149, 0.5648, 0.1107, 0.5539, 0.1136, 0.5564, 0.1116, 0.5578, 0.1094, 0.5549, 0.08567, 0.5612, 0.08474, 0.565, 0.08149, 0.5648, 0.08222, 0.561, 0.1076, 0.5513, 0.1107, 0.5539, 0.1094, 0.5549, 0.107, 0.5518, 0.08599, 0.5574, 0.08567, 0.5612, 0.08222, 0.561, 0.08247, 0.5572, 0.1076, 0.5169, 0.1044, 0.5196, 0.107, 0.5165, 0.2122, 0.5189, 0.2122, 0.5183, 0.2161, 0.5183, 0.2161, 0.5189, 0.08567, 0.5536, 0.08599, 0.5574, 0.08247, 0.5572, 0.08222, 0.5534, 0.1107, 0.5144, 0.1076, 0.5169, 0.107, 0.5165, 0.1094, 0.5134, 0.08474, 0.55, 0.08567, 0.5536, 0.08222, 0.5534, 0.08149, 0.5498, 0.1136, 0.5121, 0.1107, 0.5144, 0.1094, 0.5134, 0.1116, 0.5107, 0.08322, 0.5468, 0.08474, 0.55, 0.08149, 0.5498, 0.0803, 0.5466, 0.1161, 0.5101, 0.1136, 0.5121, 0.1116, 0.5107, 0.1136, 0.5083, 0.1161, 0.5586, 0.1181, 0.5604, 0.1152, 0.5624, 0.1136, 0.5603, 0.08322, 0.5684, 0.08118, 0.5716, 0.0787, 0.5714, 0.0803, 0.5683, 0.1136, 0.5564, 0.1161, 0.5586, 0.1136, 0.5603, 0.1116, 0.5578, 0.08149, 0.5498, 0.08222, 0.5534, 0.07829, 0.5532, 0.07779, 0.5497, 0.1116, 0.5107, 0.1094, 0.5134, 0.1078, 0.5128, 0.1094, 0.5097, 0.0803, 0.5466, 0.08149, 0.5498, 0.07779, 0.5497, 0.07696, 0.5465, 0.1136, 0.5083, 0.1116, 0.5107, 0.1094, 0.5097, 0.1107, 0.5071, 0.1136, 0.5603, 0.1152, 0.5624, 0.1119, 0.5639, 0.1107, 0.5616, 0.0803, 0.5683, 0.0787, 0.5714, 0.07586, 0.5713, 0.07696, 0.5681, 0.1116, 0.5578, 0.1136, 0.5603, 0.1107, 0.5616, 0.1094, 0.5588, 0.08149, 0.5648, 0.0803, 0.5683, 0.07696, 0.5681, 0.07779, 0.5646, 0.1094, 0.5549, 0.1116, 0.5578, 0.1094, 0.5588, 0.1078, 0.5556, 0.08222, 0.561, 0.08149, 0.5648, 0.07779, 0.5646, 0.07829, 0.5608, 0.107, 0.5518, 0.1094, 0.5549, 0.1078, 0.5556, 0.1062, 0.5521, 0.08247, 0.5572, 0.08222, 0.561, 0.07829, 0.5608, 0.07846, 0.557, 0.107, 0.5165, 0.1044, 0.5196, 0.1062, 0.5161, 0.2122, 0.5171, 0.2122, 0.5165, 0.2161, 0.5165, 0.2161, 0.5171, 0.08222, 0.5534, 0.08247, 0.5572, 0.07846, 0.557, 0.07829, 0.5532, 0.1094, 0.5134, 0.107, 0.5165, 0.1062, 0.5161, 0.1078, 0.5128, 0.1078, 0.5556, 0.1094, 0.5588, 0.107, 0.5594, 0.1062, 0.556, 0.07829, 0.5608, 0.07779, 0.5646, 0.07376, 0.5645, 0.07402, 0.5607, 0.1062, 0.5521, 0.1078, 0.5556, 0.1062, 0.556, 0.1053, 0.5524, 0.07846, 0.557, 0.07829, 0.5608, 0.07402, 0.5607, 0.07411, 0.5569, 0.1062, 0.5161, 0.1044, 0.5196, 0.1053, 0.5159, 0.2122, 0.5135, 0.2122, 0.5129, 0.2161, 0.5129, 0.2161, 0.5135, 0.07829, 0.5532, 0.07846, 0.557, 0.07411, 0.5569, 0.07402, 0.5531, 0.1078, 0.5128, 0.1062, 0.5161, 0.1053, 0.5159, 0.1062, 0.5123, 0.07779, 0.5497, 0.07829, 0.5532, 0.07402, 0.5531, 0.07376, 0.5496, 0.1094, 0.5097, 0.1078, 0.5128, 0.1062, 0.5123, 0.107, 0.5091, 0.07696, 0.5465, 0.07779, 0.5497, 0.07376, 0.5496, 0.07335, 0.5464, 0.1107, 0.5071, 0.1094, 0.5097, 0.107, 0.5091, 0.1077, 0.5063, 0.07586, 0.5437, 0.07696, 0.5465, 0.07335, 0.5464, 0.07278, 0.5437, 0.07696, 0.5681, 0.07586, 0.5713, 0.07278, 0.5712, 0.07335, 0.568, 0.1094, 0.5588, 0.1107, 0.5616, 0.1077, 0.5624, 0.107, 0.5594, 0.07779, 0.5646, 0.07696, 0.5681, 0.07335, 0.568, 0.07376, 0.5645, 0.107, 0.5091, 0.1062, 0.5123, 0.1044, 0.5122, 0.1045, 0.5089, 0.07335, 0.5464, 0.07376, 0.5496, 0.06958, 0.5496, 0.06958, 0.5464, 0.1077, 0.5063, 0.107, 0.5091, 0.1045, 0.5089, 0.1045, 0.506, 0.07278, 0.5437, 0.07335, 0.5464, 0.06958, 0.5464, 0.06958, 0.5436, 0.07335, 0.568, 0.07278, 0.5712, 0.06958, 0.5712, 0.06958, 0.568, 0.107, 0.5594, 0.1077, 0.5624, 0.1045, 0.5626, 0.1045, 0.5596, 0.07376, 0.5645, 0.07335, 0.568, 0.06958, 0.568, 0.06958, 0.5645, 0.1062, 0.556, 0.107, 0.5594, 0.1045, 0.5596, 0.1044, 0.5561, 0.07402, 0.5607, 0.07376, 0.5645, 0.06958, 0.5645, 0.06958, 0.5607, 0.1053, 0.5524, 0.1062, 0.556, 0.1044, 0.5561, 0.1044, 0.5524, 0.07411, 0.5569, 0.07402, 0.5607, 0.06958, 0.5607, 0.06958, 0.5569, 0.1053, 0.5159, 0.1044, 0.5196, 0.1044, 0.5158, 0.08061, 0.5764, 0.08064, 0.5757, 0.08448, 0.5757, 0.08445, 0.5764, 0.07402, 0.5531, 0.07411, 0.5569, 0.06958, 0.5569, 0.06958, 0.5531, 0.1062, 0.5123, 0.1053, 0.5159, 0.1044, 0.5158, 0.1044, 0.5122, 0.07376, 0.5496, 0.07402, 0.5531, 0.06958, 0.5531, 0.06958, 0.5496, 0.06958, 0.5607, 0.06958, 0.5645, 0.0654, 0.5645, 0.06514, 0.5607, 0.1044, 0.5524, 0.1044, 0.5561, 0.1027, 0.556, 0.1036, 0.5524, 0.06958, 0.5569, 0.06958, 0.5607, 0.06514, 0.5607, 0.06505, 0.5569, 0.1044, 0.5158, 0.1044, 0.5196, 0.1036, 0.5159, 0.2122, 0.5225, 0.2122, 0.5219, 0.2161, 0.5219, 0.2161, 0.5225, 0.06958, 0.5531, 0.06958, 0.5569, 0.06505, 0.5569, 0.06514, 0.5531, 0.1044, 0.5122, 0.1044, 0.5158, 0.1036, 0.5159, 0.1027, 0.5123, 0.06958, 0.5496, 0.06958, 0.5531, 0.06514, 0.5531, 0.0654, 0.5496, 0.1045, 0.5089, 0.1044, 0.5122, 0.1027, 0.5123, 0.1019, 0.5091, 0.06958, 0.5464, 0.06958, 0.5496, 0.0654, 0.5496, 0.06582, 0.5464, 0.1045, 0.506, 0.1045, 0.5089, 0.1019, 0.5091, 0.1013, 0.5063, 0.06958, 0.5436, 0.06958, 0.5464, 0.06582, 0.5464, 0.06638, 0.5437, 0.06958, 0.568, 0.06958, 0.5712, 0.06638, 0.5712, 0.06582, 0.568, 0.1045, 0.5596, 0.1045, 0.5626, 0.1013, 0.5624, 0.1019, 0.5594, 0.06958, 0.5645, 0.06958, 0.568, 0.06582, 0.568, 0.0654, 0.5645, 0.1044, 0.5561, 0.1045, 0.5596, 0.1019, 0.5594, 0.1027, 0.556, 0.06582, 0.5464, 0.0654, 0.5496, 0.06138, 0.5497, 0.0622, 0.5465, 0.1013, 0.5063, 0.1019, 0.5091, 0.09952, 0.5097, 0.09819, 0.5071, 0.06638, 0.5437, 0.06582, 0.5464, 0.0622, 0.5465, 0.0633, 0.5437, 0.06582, 0.568, 0.06638, 0.5712, 0.0633, 0.5713, 0.0622, 0.5681, 0.1019, 0.5594, 0.1013, 0.5624, 0.09818, 0.5616, 0.09952, 0.5588, 0.0654, 0.5645, 0.06582, 0.568, 0.0622, 0.5681, 0.06138, 0.5646, 0.1027, 0.556, 0.1019, 0.5594, 0.09952, 0.5588, 0.101, 0.5556, 0.06514, 0.5607, 0.0654, 0.5645, 0.06138, 0.5646, 0.06087, 0.5608, 0.1036, 0.5524, 0.1027, 0.556, 0.101, 0.5556, 0.1027, 0.5521, 0.06505, 0.5569, 0.06514, 0.5607, 0.06087, 0.5608, 0.0607, 0.557, 0.1036, 0.5159, 0.1044, 0.5196, 0.1027, 0.5161, 0.08064, 0.5728, 0.08061, 0.5721, 0.08445, 0.5721, 0.08448, 0.5728, 0.06514, 0.5531, 0.06505, 0.5569, 0.0607, 0.557, 0.06087, 0.5532, 0.1027, 0.5123, 0.1036, 0.5159, 0.1027, 0.5161, 0.1011, 0.5128, 0.0654, 0.5496, 0.06514, 0.5531, 0.06087, 0.5532, 0.06138, 0.5497, 0.1019, 0.5091, 0.1027, 0.5123, 0.1011, 0.5128, 0.09952, 0.5097, 0.1027, 0.5521, 0.101, 0.5556, 0.09951, 0.5549, 0.1019, 0.5518, 0.0607, 0.557, 0.06087, 0.5608, 0.05694, 0.561, 0.05669, 0.5572, 0.1027, 0.5161, 0.1044, 0.5196, 0.1019, 0.5165, 0.2122, 0.5157, 0.2122, 0.515, 0.2161, 0.515, 0.2161, 0.5157, 0.06087, 0.5532, 0.0607, 0.557, 0.05669, 0.5572, 0.05694, 0.5534, 0.1011, 0.5128, 0.1027, 0.5161, 0.1019, 0.5165, 0.09952, 0.5134, 0.06138, 0.5497, 0.06087, 0.5532, 0.05694, 0.5534, 0.05767, 0.5498, 0.09952, 0.5097, 0.1011, 0.5128, 0.09952, 0.5134, 0.09729, 0.5107, 0.0622, 0.5465, 0.06138, 0.5497, 0.05767, 0.5498, 0.05886, 0.5466, 0.09819, 0.5071, 0.09952, 0.5097, 0.09729, 0.5107, 0.09535, 0.5083, 0.09818, 0.5616, 0.09709, 0.5639, 0.09376, 0.5624, 0.09535, 0.5603, 0.0622, 0.5681, 0.0633, 0.5713, 0.06047, 0.5714, 0.05886, 0.5683, 0.09952, 0.5588, 0.09818, 0.5616, 0.09535, 0.5603, 0.09729, 0.5578, 0.06138, 0.5646, 0.0622, 0.5681, 0.05886, 0.5683, 0.05767, 0.5648, 0.101, 0.5556, 0.09952, 0.5588, 0.09729, 0.5578, 0.09951, 0.5549, 0.06087, 0.5608, 0.06138, 0.5646, 0.05767, 0.5648, 0.05694, 0.561, 0.09535, 0.5603, 0.09376, 0.5624, 0.09083, 0.5604, 0.09286, 0.5586, 0.05886, 0.5683, 0.06047, 0.5714, 0.05798, 0.5716, 0.05594, 0.5684, 0.09729, 0.5578, 0.09535, 0.5603, 0.09286, 0.5586, 0.09534, 0.5564, 0.05767, 0.5648, 0.05886, 0.5683, 0.05594, 0.5684, 0.05442, 0.565, 0.09951, 0.5549, 0.09729, 0.5578, 0.09534, 0.5564, 0.09817, 0.5539, 0.05694, 0.561, 0.05767, 0.5648, 0.05442, 0.565, 0.05349, 0.5612, 0.1019, 0.5518, 0.09951, 0.5549, 0.09817, 0.5539, 0.1012, 0.5513, 0.05669, 0.5572, 0.05694, 0.561, 0.05349, 0.5612, 0.05317, 0.5574, 0.1019, 0.5165, 0.1044, 0.5196, 0.1012, 0.5169, 0.08055, 0.5743, 0.08055, 0.575, 0.07671, 0.575, 0.07672, 0.5743, 0.05694, 0.5534, 0.05669, 0.5572, 0.05317, 0.5574, 0.05349, 0.5536, 0.09952, 0.5134, 0.1019, 0.5165, 0.1012, 0.5169, 0.09817, 0.5144, 0.05767, 0.5498, 0.05694, 0.5534, 0.05349, 0.5536, 0.05442, 0.55, 0.09729, 0.5107, 0.09952, 0.5134, 0.09817, 0.5144, 0.09534, 0.5121, 0.05886, 0.5466, 0.05767, 0.5498, 0.05442, 0.55, 0.05594, 0.5468, 0.09535, 0.5083, 0.09729, 0.5107, 0.09534, 0.5121, 0.09286, 0.5101, 0.1012, 0.5169, 0.1044, 0.5196, 0.1007, 0.5175, 0.2122, 0.5204, 0.2122, 0.5197, 0.2161, 0.5197, 0.2161, 0.5204, 0.1216, 0.5779, 0.1213, 0.5741, 0.1248, 0.5741, 0.125, 0.5779, 0.09817, 0.5144, 0.1012, 0.5169, 0.1007, 0.5175, 0.09707, 0.5155, 0.1225, 0.5816, 0.1216, 0.5779, 0.125, 0.5779, 0.1258, 0.5816, 0.09534, 0.5121, 0.09817, 0.5144, 0.09707, 0.5155, 0.09374, 0.5137, 0.124, 0.585, 0.1225, 0.5816, 0.1258, 0.5816, 0.1269, 0.585, 0.09286, 0.5101, 0.09534, 0.5121, 0.09374, 0.5137, 0.09082, 0.5122, 0.09286, 0.5586, 0.09083, 0.5604, 0.08843, 0.5579, 0.09082, 0.5565, 0.09083, 0.5085, 0.09286, 0.5101, 0.09082, 0.5122, 0.08844, 0.5109, 0.09534, 0.5564, 0.09286, 0.5586, 0.09082, 0.5565, 0.09373, 0.5548, 0.1225, 0.5666, 0.124, 0.5632, 0.1269, 0.5632, 0.1258, 0.5666, 0.09817, 0.5539, 0.09534, 0.5564, 0.09373, 0.5548, 0.09706, 0.5528, 0.1216, 0.5703, 0.1225, 0.5666, 0.1258, 0.5666, 0.125, 0.5703, 0.1012, 0.5513, 0.09817, 0.5539, 0.09706, 0.5528, 0.1007, 0.5507, 0.1213, 0.5741, 0.1216, 0.5703, 0.125, 0.5703, 0.1248, 0.5741, 0.1269, 0.5632, 0.1286, 0.5603, 0.1314, 0.5603, 0.1303, 0.5632, 0.09373, 0.5548, 0.09082, 0.5565, 0.0893, 0.5541, 0.09254, 0.5529, 0.1258, 0.5666, 0.1269, 0.5632, 0.1303, 0.5632, 0.1295, 0.5666, 0.09706, 0.5528, 0.09373, 0.5548, 0.09254, 0.5529, 0.09624, 0.5515, 0.125, 0.5703, 0.1258, 0.5666, 0.1295, 0.5666, 0.129, 0.5703, 0.1007, 0.5507, 0.09706, 0.5528, 0.09624, 0.5515, 0.1003, 0.5501, 0.1248, 0.5741, 0.125, 0.5703, 0.129, 0.5703, 0.1288, 0.5741, 0.1007, 0.5175, 0.1044, 0.5196, 0.1003, 0.5182, 0.08047, 0.5764, 0.08042, 0.577, 0.07658, 0.577, 0.07664, 0.5764, 0.125, 0.5779, 0.1248, 0.5741, 0.1288, 0.5741, 0.129, 0.5779, 0.09707, 0.5155, 0.1007, 0.5175, 0.1003, 0.5182, 0.09624, 0.5168, 0.1258, 0.5816, 0.125, 0.5779, 0.129, 0.5779, 0.1295, 0.5816, 0.09374, 0.5137, 0.09707, 0.5155, 0.09624, 0.5168, 0.09255, 0.5156, 0.1269, 0.585, 0.1258, 0.5816, 0.1295, 0.5816, 0.1303, 0.585, 0.09082, 0.5122, 0.09374, 0.5137, 0.09255, 0.5156, 0.08931, 0.5145, 0.1286, 0.5879, 0.1269, 0.585, 0.1303, 0.585, 0.1314, 0.5879, 0.129, 0.5779, 0.1288, 0.5741, 0.1331, 0.5741, 0.1332, 0.5779, 0.09624, 0.5168, 0.1003, 0.5182, 0.1, 0.5189, 0.09574, 0.5182, 0.1295, 0.5816, 0.129, 0.5779, 0.1332, 0.5779, 0.1335, 0.5816, 0.09255, 0.5156, 0.09624, 0.5168, 0.09574, 0.5182, 0.09181, 0.5176, 0.1303, 0.585, 0.1295, 0.5816, 0.1335, 0.5816, 0.1339, 0.585, 0.08931, 0.5145, 0.09255, 0.5156, 0.09181, 0.5176, 0.08837, 0.5171, 0.1314, 0.5879, 0.1303, 0.585, 0.1339, 0.585, 0.1345, 0.5879, 0.1303, 0.5632, 0.1314, 0.5603, 0.1345, 0.5603, 0.1339, 0.5632, 0.09254, 0.5529, 0.0893, 0.5541, 0.08837, 0.5515, 0.09181, 0.5508, 0.1295, 0.5666, 0.1303, 0.5632, 0.1339, 0.5632, 0.1335, 0.5666, 0.09624, 0.5515, 0.09254, 0.5529, 0.09181, 0.5508, 0.09574, 0.5501, 0.129, 0.5703, 0.1295, 0.5666, 0.1335, 0.5666, 0.1332, 0.5703, 0.1003, 0.5501, 0.09624, 0.5515, 0.09574, 0.5501, 0.1, 0.5494, 0.1288, 0.5741, 0.129, 0.5703, 0.1332, 0.5703, 0.1331, 0.5741, 0.1003, 0.5182, 0.1044, 0.5196, 0.1, 0.5189, 0.08047, 0.5721, 0.08052, 0.5728, 0.07668, 0.5728, 0.07664, 0.5721, 0.09181, 0.5508, 0.08837, 0.5515, 0.08806, 0.5488, 0.09156, 0.5487, 0.1335, 0.5666, 0.1339, 0.5632, 0.1377, 0.5632, 0.1377, 0.5666, 0.09574, 0.5501, 0.09181, 0.5508, 0.09156, 0.5487, 0.09557, 0.5487, 0.1332, 0.5703, 0.1335, 0.5666, 0.1377, 0.5666, 0.1377, 0.5703, 0.1, 0.5494, 0.09574, 0.5501, 0.09557, 0.5487, 0.09992, 0.5486, 0.1331, 0.5741, 0.1332, 0.5703, 0.1377, 0.5703, 0.1377, 0.5741, 0.1, 0.5189, 0.1044, 0.5196, 0.09992, 0.5196, 0.08068, 0.5743, 0.08067, 0.5735, 0.08451, 0.5735, 0.08452, 0.5743, 0.1332, 0.5779, 0.1331, 0.5741, 0.1377, 0.5741, 0.1377, 0.5779, 0.09574, 0.5182, 0.1, 0.5189, 0.09992, 0.5196, 0.09557, 0.5197, 0.1335, 0.5816, 0.1332, 0.5779, 0.1377, 0.5779, 0.1377, 0.5816, 0.09181, 0.5176, 0.09574, 0.5182, 0.09557, 0.5197, 0.09156, 0.5197, 0.1339, 0.585, 0.1335, 0.5816, 0.1377, 0.5816, 0.1377, 0.585, 0.08837, 0.5171, 0.09181, 0.5176, 0.09156, 0.5197, 0.08806, 0.5198, 0.1345, 0.5879, 0.1339, 0.585, 0.1377, 0.585, 0.1377, 0.5879, 0.1339, 0.5632, 0.1345, 0.5603, 0.1377, 0.5603, 0.1377, 0.5632, 0.09557, 0.5197, 0.09992, 0.5196, 0.1, 0.5204, 0.09574, 0.5211, 0.1377, 0.5816, 0.1377, 0.5779, 0.1421, 0.5779, 0.1418, 0.5816, 0.09156, 0.5197, 0.09557, 0.5197, 0.09574, 0.5211, 0.09181, 0.5219, 0.1377, 0.585, 0.1377, 0.5816, 0.1418, 0.5816, 0.1414, 0.585, 0.08806, 0.5198, 0.09156, 0.5197, 0.09181, 0.5219, 0.08837, 0.5225, 0.1377, 0.5879, 0.1377, 0.585, 0.1414, 0.585, 0.1409, 0.5879, 0.1377, 0.5632, 0.1377, 0.5603, 0.1409, 0.5603, 0.1414, 0.5632, 0.09156, 0.5487, 0.08806, 0.5488, 0.08837, 0.5461, 0.09181, 0.5466, 0.1377, 0.5666, 0.1377, 0.5632, 0.1414, 0.5632, 0.1418, 0.5666, 0.09557, 0.5487, 0.09156, 0.5487, 0.09181, 0.5466, 0.09574, 0.5472, 0.1377, 0.5703, 0.1377, 0.5666, 0.1418, 0.5666, 0.1421, 0.5703, 0.09992, 0.5486, 0.09557, 0.5487, 0.09574, 0.5472, 0.1, 0.5479, 0.1377, 0.5741, 0.1377, 0.5703, 0.1421, 0.5703, 0.1422, 0.5741, 0.09992, 0.5196, 0.1044, 0.5196, 0.1, 0.5204, 0.2122, 0.5129, 0.2122, 0.5123, 0.2161, 0.5123, 0.2161, 0.5129, 0.1377, 0.5779, 0.1377, 0.5741, 0.1422, 0.5741, 0.1421, 0.5779, 0.1418, 0.5666, 0.1414, 0.5632, 0.1451, 0.5632, 0.1459, 0.5666, 0.09574, 0.5472, 0.09181, 0.5466, 0.09254, 0.5446, 0.09624, 0.5458, 0.1421, 0.5703, 0.1418, 0.5666, 0.1459, 0.5666, 0.1464, 0.5703, 0.1, 0.5479, 0.09574, 0.5472, 0.09624, 0.5458, 0.1003, 0.5472, 0.1422, 0.5741, 0.1421, 0.5703, 0.1464, 0.5703, 0.1465, 0.5741, 0.1, 0.5204, 0.1044, 0.5196, 0.1003, 0.5211, 0.2122, 0.5183, 0.2122, 0.5177, 0.2161, 0.5177, 0.2161, 0.5183, 0.1421, 0.5779, 0.1422, 0.5741, 0.1465, 0.5741, 0.1464, 0.5779, 0.09574, 0.5211, 0.1, 0.5204, 0.1003, 0.5211, 0.09624, 0.5225, 0.1418, 0.5816, 0.1421, 0.5779, 0.1464, 0.5779, 0.1459, 0.5816, 0.09181, 0.5219, 0.09574, 0.5211, 0.09624, 0.5225, 0.09254, 0.5239, 0.1414, 0.585, 0.1418, 0.5816, 0.1459, 0.5816, 0.1451, 0.585, 0.08837, 0.5225, 0.09181, 0.5219, 0.09254, 0.5239, 0.0893, 0.5251, 0.1409, 0.5879, 0.1414, 0.585, 0.1451, 0.585, 0.1439, 0.5879, 0.1414, 0.5632, 0.1409, 0.5603, 0.1439, 0.5603, 0.1451, 0.5632, 0.09181, 0.5466, 0.08837, 0.5461, 0.08931, 0.5435, 0.09254, 0.5446, 0.1459, 0.5816, 0.1464, 0.5779, 0.1503, 0.5779, 0.1496, 0.5816, 0.09254, 0.5239, 0.09624, 0.5225, 0.09706, 0.5238, 0.09374, 0.5258, 0.1451, 0.585, 0.1459, 0.5816, 0.1496, 0.5816, 0.1484, 0.585, 0.0893, 0.5251, 0.09254, 0.5239, 0.09374, 0.5258, 0.09082, 0.5275, 0.1439, 0.5879, 0.1451, 0.585, 0.1484, 0.585, 0.1468, 0.5879, 0.1451, 0.5632, 0.1439, 0.5603, 0.1468, 0.5603, 0.1484, 0.5632, 0.09254, 0.5446, 0.08931, 0.5435, 0.09082, 0.5411, 0.09374, 0.5427, 0.1459, 0.5666, 0.1451, 0.5632, 0.1484, 0.5632, 0.1496, 0.5666, 0.09624, 0.5458, 0.09254, 0.5446, 0.09374, 0.5427, 0.09706, 0.5445, 0.1464, 0.5703, 0.1459, 0.5666, 0.1496, 0.5666, 0.1503, 0.5703, 0.1003, 0.5472, 0.09624, 0.5458, 0.09706, 0.5445, 0.1007, 0.5465, 0.1465, 0.5741, 0.1464, 0.5703, 0.1503, 0.5703, 0.1506, 0.5741, 0.1003, 0.5211, 0.1044, 0.5196, 0.1007, 0.5217, 0.08061, 0.5721, 0.08055, 0.5716, 0.08439, 0.5716, 0.08445, 0.5721, 0.1464, 0.5779, 0.1465, 0.5741, 0.1506, 0.5741, 0.1503, 0.5779, 0.09624, 0.5225, 0.1003, 0.5211, 0.1007, 0.5217, 0.09706, 0.5238, 0.09706, 0.5445, 0.09374, 0.5427, 0.09534, 0.541, 0.09817, 0.5434, 0.1503, 0.5703, 0.1496, 0.5666, 0.1528, 0.5666, 0.1538, 0.5703, 0.1007, 0.5465, 0.09706, 0.5445, 0.09817, 0.5434, 0.1012, 0.5459, 0.1506, 0.5741, 0.1503, 0.5703, 0.1538, 0.5703, 0.1541, 0.5741, 0.1007, 0.5217, 0.1044, 0.5196, 0.1012, 0.5223, 0.2122, 0.5165, 0.2122, 0.5157, 0.2161, 0.5157, 0.2161, 0.5165, 0.1503, 0.5779, 0.1506, 0.5741, 0.1541, 0.5741, 0.1538, 0.5779, 0.09706, 0.5238, 0.1007, 0.5217, 0.1012, 0.5223, 0.09817, 0.525, 0.1496, 0.5816, 0.1503, 0.5779, 0.1538, 0.5779, 0.1528, 0.5816, 0.09374, 0.5258, 0.09706, 0.5238, 0.09817, 0.525, 0.09534, 0.5274, 0.1484, 0.585, 0.1496, 0.5816, 0.1528, 0.5816, 0.1513, 0.585, 0.09082, 0.5275, 0.09374, 0.5258, 0.09534, 0.5274, 0.09286, 0.5296, 0.09082, 0.5411, 0.08844, 0.5399, 0.09084, 0.5374, 0.09286, 0.539, 0.08843, 0.529, 0.09082, 0.5275, 0.09286, 0.5296, 0.09083, 0.5315, 0.09374, 0.5427, 0.09082, 0.5411, 0.09286, 0.539, 0.09534, 0.541, 0.1496, 0.5666, 0.1484, 0.5632, 0.1513, 0.5632, 0.1528, 0.5666, 0.02009, 0.5677, 0.01857, 0.5642, 0.02182, 0.5639, 0.02301, 0.5675, 0.09286, 0.5296, 0.09534, 0.5274, 0.09729, 0.5288, 0.09535, 0.5313, 0.02213, 0.5708, 0.02009, 0.5677, 0.02301, 0.5675, 0.02461, 0.5706, 0.09083, 0.5315, 0.09286, 0.5296, 0.09535, 0.5313, 0.09375, 0.5335, 0.09534, 0.541, 0.09286, 0.539, 0.09535, 0.5373, 0.09729, 0.5397, 0.01857, 0.5493, 0.02009, 0.546, 0.02301, 0.5458, 0.02182, 0.549, 0.09817, 0.5434, 0.09534, 0.541, 0.09729, 0.5397, 0.09951, 0.5424, 0.01764, 0.5528, 0.01857, 0.5493, 0.02182, 0.549, 0.02109, 0.5526, 0.1012, 0.5459, 0.09817, 0.5434, 0.09951, 0.5424, 0.1019, 0.5454, 0.01732, 0.5566, 0.01764, 0.5528, 0.02109, 0.5526, 0.02084, 0.5564, 0.1012, 0.5223, 0.1044, 0.5196, 0.1019, 0.5228, 0.08052, 0.5728, 0.08055, 0.5735, 0.07671, 0.5735, 0.07668, 0.5728, 0.01764, 0.5604, 0.01732, 0.5566, 0.02084, 0.5564, 0.02109, 0.5602, 0.09817, 0.525, 0.1012, 0.5223, 0.1019, 0.5228, 0.09951, 0.5259, 0.01857, 0.5642, 0.01764, 0.5604, 0.02109, 0.5602, 0.02182, 0.5639, 0.09534, 0.5274, 0.09817, 0.525, 0.09951, 0.5259, 0.09729, 0.5288, 0.1019, 0.5454, 0.09951, 0.5424, 0.101, 0.5417, 0.1027, 0.5451, 0.02084, 0.5564, 0.02109, 0.5526, 0.02502, 0.5524, 0.02485, 0.5562, 0.1019, 0.5228, 0.1044, 0.5196, 0.1027, 0.5231, 0.2122, 0.5219, 0.2122, 0.5211, 0.2161, 0.5211, 0.2161, 0.5219, 0.02109, 0.5602, 0.02084, 0.5564, 0.02485, 0.5562, 0.02502, 0.56, 0.09951, 0.5259, 0.1019, 0.5228, 0.1027, 0.5231, 0.101, 0.5266, 0.02182, 0.5639, 0.02109, 0.5602, 0.02502, 0.56, 0.02553, 0.5638, 0.09729, 0.5288, 0.09951, 0.5259, 0.101, 0.5266, 0.09952, 0.5298, 0.02301, 0.5675, 0.02182, 0.5639, 0.02553, 0.5638, 0.02635, 0.5673, 0.09535, 0.5313, 0.09729, 0.5288, 0.09952, 0.5298, 0.09818, 0.5326, 0.02461, 0.5706, 0.02301, 0.5675, 0.02635, 0.5673, 0.02745, 0.5705, 0.09375, 0.5335, 0.09535, 0.5313, 0.09818, 0.5326, 0.09709, 0.535, 0.09729, 0.5397, 0.09535, 0.5373, 0.09819, 0.536, 0.09952, 0.5387, 0.02182, 0.549, 0.02301, 0.5458, 0.02635, 0.5457, 0.02553, 0.5489, 0.09951, 0.5424, 0.09729, 0.5397, 0.09952, 0.5387, 0.101, 0.5417, 0.02109, 0.5526, 0.02182, 0.549, 0.02553, 0.5489, 0.02502, 0.5524, 0.09818, 0.5326, 0.09952, 0.5298, 0.1019, 0.5304, 0.1013, 0.5334, 0.02745, 0.5705, 0.02635, 0.5673, 0.02997, 0.5672, 0.03053, 0.5704, 0.02635, 0.5457, 0.02745, 0.543, 0.03053, 0.5429, 0.02997, 0.5456, 0.09952, 0.5387, 0.09819, 0.536, 0.1013, 0.5352, 0.1019, 0.5381, 0.02553, 0.5489, 0.02635, 0.5457, 0.02997, 0.5456, 0.02955, 0.5488, 0.101, 0.5417, 0.09952, 0.5387, 0.1019, 0.5381, 0.1027, 0.5413, 0.02502, 0.5524, 0.02553, 0.5489, 0.02955, 0.5488, 0.02929, 0.5523, 0.1027, 0.5451, 0.101, 0.5417, 0.1027, 0.5413, 0.1036, 0.5449, 0.02485, 0.5562, 0.02502, 0.5524, 0.02929, 0.5523, 0.0292, 0.556, 0.1027, 0.5231, 0.1044, 0.5196, 0.1036, 0.5234, 0.08064, 0.5757, 0.08067, 0.575, 0.08451, 0.575, 0.08448, 0.5757, 0.02502, 0.56, 0.02485, 0.5562, 0.0292, 0.556, 0.02929, 0.5599, 0.101, 0.5266, 0.1027, 0.5231, 0.1036, 0.5234, 0.1027, 0.527, 0.02553, 0.5638, 0.02502, 0.56, 0.02929, 0.5599, 0.02955, 0.5636, 0.09952, 0.5298, 0.101, 0.5266, 0.1027, 0.527, 0.1019, 0.5304, 0.02635, 0.5673, 0.02553, 0.5638, 0.02955, 0.5636, 0.02997, 0.5672, 0.0292, 0.556, 0.02929, 0.5523, 0.03373, 0.5523, 0.03373, 0.556, 0.1036, 0.5234, 0.1044, 0.5196, 0.1044, 0.5234, 0.08055, 0.575, 0.08052, 0.5757, 0.07668, 0.5757, 0.07671, 0.575, 0.02929, 0.5599, 0.0292, 0.556, 0.03373, 0.556, 0.03373, 0.5598, 0.1027, 0.527, 0.1036, 0.5234, 0.1044, 0.5234, 0.1044, 0.5272, 0.02955, 0.5636, 0.02929, 0.5599, 0.03373, 0.5598, 0.03373, 0.5636, 0.1019, 0.5304, 0.1027, 0.527, 0.1044, 0.5272, 0.1045, 0.5306, 0.02997, 0.5672, 0.02955, 0.5636, 0.03373, 0.5636, 0.03373, 0.5672, 0.1013, 0.5334, 0.1019, 0.5304, 0.1045, 0.5306, 0.1045, 0.5337, 0.03053, 0.5704, 0.02997, 0.5672, 0.03373, 0.5672, 0.03373, 0.5704, 0.02997, 0.5456, 0.03053, 0.5429, 0.03373, 0.5429, 0.03373, 0.5455, 0.1019, 0.5381, 0.1013, 0.5352, 0.1045, 0.535, 0.1045, 0.5379, 0.02955, 0.5488, 0.02997, 0.5456, 0.03373, 0.5455, 0.03373, 0.5487, 0.1027, 0.5413, 0.1019, 0.5381, 0.1045, 0.5379, 0.1044, 0.5412, 0.02929, 0.5523, 0.02955, 0.5488, 0.03373, 0.5487, 0.03373, 0.5523, 0.1036, 0.5449, 0.1027, 0.5413, 0.1044, 0.5412, 0.1044, 0.5448, 0.03373, 0.5704, 0.03373, 0.5672, 0.03749, 0.5672, 0.03693, 0.5704, 0.03373, 0.5455, 0.03373, 0.5429, 0.03693, 0.5429, 0.03749, 0.5456, 0.1045, 0.5379, 0.1045, 0.535, 0.1077, 0.5352, 0.107, 0.5381, 0.03373, 0.5487, 0.03373, 0.5455, 0.03749, 0.5456, 0.03791, 0.5488, 0.1044, 0.5412, 0.1045, 0.5379, 0.107, 0.5381, 0.1062, 0.5413, 0.03373, 0.5523, 0.03373, 0.5487, 0.03791, 0.5488, 0.03817, 0.5523, 0.1044, 0.5448, 0.1044, 0.5412, 0.1062, 0.5413, 0.1053, 0.5449, 0.03373, 0.556, 0.03373, 0.5523, 0.03817, 0.5523, 0.03826, 0.556, 0.1044, 0.5234, 0.1044, 0.5196, 0.1053, 0.5234, 0.08067, 0.5735, 0.08064, 0.5728, 0.08448, 0.5728, 0.08451, 0.5735, 0.03373, 0.5598, 0.03373, 0.556, 0.03826, 0.556, 0.03817, 0.5599, 0.1044, 0.5272, 0.1044, 0.5234, 0.1053, 0.5234, 0.1062, 0.527, 0.03373, 0.5636, 0.03373, 0.5598, 0.03817, 0.5599, 0.03791, 0.5636, 0.1045, 0.5306, 0.1044, 0.5272, 0.1062, 0.527, 0.107, 0.5304, 0.03373, 0.5672, 0.03373, 0.5636, 0.03791, 0.5636, 0.03749, 0.5672, 0.1045, 0.5337, 0.1045, 0.5306, 0.107, 0.5304, 0.1077, 0.5334, 0.1053, 0.5234, 0.1044, 0.5196, 0.1062, 0.5231, 0.2122, 0.5143, 0.2122, 0.5135, 0.2161, 0.5135, 0.2161, 0.5143, 0.03817, 0.5599, 0.03826, 0.556, 0.04261, 0.5562, 0.04244, 0.56, 0.1062, 0.527, 0.1053, 0.5234, 0.1062, 0.5231, 0.1078, 0.5266, 0.03791, 0.5636, 0.03817, 0.5599, 0.04244, 0.56, 0.04193, 0.5638, 0.107, 0.5304, 0.1062, 0.527, 0.1078, 0.5266, 0.1094, 0.5298, 0.03749, 0.5672, 0.03791, 0.5636, 0.04193, 0.5638, 0.04111, 0.5673, 0.1077, 0.5334, 0.107, 0.5304, 0.1094, 0.5298, 0.1107, 0.5326, 0.03693, 0.5704, 0.03749, 0.5672, 0.04111, 0.5673, 0.04001, 0.5705, 0.03749, 0.5456, 0.03693, 0.5429, 0.04001, 0.543, 0.04111, 0.5457, 0.107, 0.5381, 0.1077, 0.5352, 0.1107, 0.536, 0.1094, 0.5387, 0.03791, 0.5488, 0.03749, 0.5456, 0.04111, 0.5457, 0.04193, 0.5489, 0.1062, 0.5413, 0.107, 0.5381, 0.1094, 0.5387, 0.1078, 0.5417, 0.03817, 0.5523, 0.03791, 0.5488, 0.04193, 0.5489, 0.04244, 0.5524, 0.1053, 0.5449, 0.1062, 0.5413, 0.1078, 0.5417, 0.1062, 0.5451, 0.03826, 0.556, 0.03817, 0.5523, 0.04244, 0.5524, 0.04261, 0.5562, 0.1119, 0.535, 0.1107, 0.5326, 0.1136, 0.5313, 0.1152, 0.5335, 0.1094, 0.5387, 0.1107, 0.536, 0.1136, 0.5373, 0.1116, 0.5397, 0.04193, 0.5489, 0.04111, 0.5457, 0.04445, 0.5458, 0.04564, 0.549, 0.1078, 0.5417, 0.1094, 0.5387, 0.1116, 0.5397, 0.1094, 0.5424, 0.04244, 0.5524, 0.04193, 0.5489, 0.04564, 0.549, 0.04637, 0.5526, 0.1062, 0.5451, 0.1078, 0.5417, 0.1094, 0.5424, 0.107, 0.5454, 0.04261, 0.5562, 0.04244, 0.5524, 0.04637, 0.5526, 0.04662, 0.5564, 0.1062, 0.5231, 0.1044, 0.5196, 0.107, 0.5228, 0.2122, 0.5197, 0.2122, 0.5189, 0.2161, 0.5189, 0.2161, 0.5197, 0.04244, 0.56, 0.04261, 0.5562, 0.04662, 0.5564, 0.04637, 0.5602, 0.1078, 0.5266, 0.1062, 0.5231, 0.107, 0.5228, 0.1094, 0.5259, 0.04193, 0.5638, 0.04244, 0.56, 0.04637, 0.5602, 0.04564, 0.5639, 0.1094, 0.5298, 0.1078, 0.5266, 0.1094, 0.5259, 0.1116, 0.5288, 0.04111, 0.5673, 0.04193, 0.5638, 0.04564, 0.5639, 0.04445, 0.5675, 0.1107, 0.5326, 0.1094, 0.5298, 0.1116, 0.5288, 0.1136, 0.5313, 0.04001, 0.5705, 0.04111, 0.5673, 0.04445, 0.5675, 0.04284, 0.5706, 0.04637, 0.5602, 0.04662, 0.5564, 0.05014, 0.5566, 0.04982, 0.5604, 0.1094, 0.5259, 0.107, 0.5228, 0.1076, 0.5223, 0.1107, 0.525, 0.04564, 0.5639, 0.04637, 0.5602, 0.04982, 0.5604, 0.04889, 0.5642, 0.1116, 0.5288, 0.1094, 0.5259, 0.1107, 0.525, 0.1136, 0.5274, 0.04445, 0.5675, 0.04564, 0.5639, 0.04889, 0.5642, 0.04737, 0.5677, 0.1136, 0.5313, 0.1116, 0.5288, 0.1136, 0.5274, 0.1161, 0.5296, 0.04284, 0.5706, 0.04445, 0.5675, 0.04737, 0.5677, 0.04533, 0.5708, 0.1152, 0.5335, 0.1136, 0.5313, 0.1161, 0.5296, 0.1181, 0.5315, 0.1116, 0.5397, 0.1136, 0.5373, 0.1161, 0.539, 0.1136, 0.541, 0.04564, 0.549, 0.04445, 0.5458, 0.04737, 0.546, 0.04889, 0.5493, 0.1094, 0.5424, 0.1116, 0.5397, 0.1136, 0.541, 0.1107, 0.5434, 0.04637, 0.5526, 0.04564, 0.549, 0.04889, 0.5493, 0.04982, 0.5528, 0.107, 0.5454, 0.1094, 0.5424, 0.1107, 0.5434, 0.1076, 0.5459, 0.04662, 0.5564, 0.04637, 0.5526, 0.04982, 0.5528, 0.05014, 0.5566, 0.107, 0.5228, 0.1044, 0.5196, 0.1076, 0.5223, 0.2122, 0.5177, 0.2122, 0.5171, 0.2161, 0.5171, 0.2161, 0.5177, 0.1136, 0.541, 0.1161, 0.539, 0.1181, 0.5411, 0.1152, 0.5427, 0.1584, 0.5673, 0.1599, 0.5639, 0.1628, 0.5639, 0.1616, 0.5672, 0.1107, 0.5434, 0.1136, 0.541, 0.1152, 0.5427, 0.1118, 0.5445, 0.1574, 0.5709, 0.1584, 0.5673, 0.1616, 0.5672, 0.1609, 0.5709, 0.1076, 0.5459, 0.1107, 0.5434, 0.1118, 0.5445, 0.1082, 0.5465, 0.1571, 0.5747, 0.1574, 0.5709, 0.1609, 0.5709, 0.1606, 0.5747, 0.1076, 0.5223, 0.1044, 0.5196, 0.1082, 0.5217, 0.08042, 0.5716, 0.08047, 0.5721, 0.07664, 0.5721, 0.07658, 0.5716, 0.1574, 0.5786, 0.1571, 0.5747, 0.1606, 0.5747, 0.1609, 0.5785, 0.1107, 0.525, 0.1076, 0.5223, 0.1082, 0.5217, 0.1118, 0.5238, 0.1584, 0.5822, 0.1574, 0.5786, 0.1609, 0.5785, 0.1616, 0.5822, 0.1136, 0.5274, 0.1107, 0.525, 0.1118, 0.5238, 0.1152, 0.5258, 0.1599, 0.5856, 0.1584, 0.5822, 0.1616, 0.5822, 0.1628, 0.5856, 0.1161, 0.5296, 0.1136, 0.5274, 0.1152, 0.5258, 0.1181, 0.5275, 0.1161, 0.539, 0.1181, 0.5374, 0.1205, 0.5399, 0.1181, 0.5411, 0.1181, 0.5315, 0.1161, 0.5296, 0.1181, 0.5275, 0.1205, 0.529, 0.1616, 0.5822, 0.1609, 0.5785, 0.1648, 0.5785, 0.1653, 0.5822, 0.1152, 0.5258, 0.1118, 0.5238, 0.1127, 0.5225, 0.1164, 0.5239, 0.1628, 0.5856, 0.1616, 0.5822, 0.1653, 0.5822, 0.1661, 0.5856, 0.1181, 0.5275, 0.1152, 0.5258, 0.1164, 0.5239, 0.1196, 0.5251, 0.1644, 0.5886, 0.1628, 0.5856, 0.1661, 0.5856, 0.1672, 0.5886, 0.1628, 0.5639, 0.1644, 0.5609, 0.1672, 0.5609, 0.1661, 0.5639, 0.1152, 0.5427, 0.1181, 0.5411, 0.1196, 0.5435, 0.1164, 0.5446, 0.1616, 0.5672, 0.1628, 0.5639, 0.1661, 0.5639, 0.1653, 0.5672, 0.1118, 0.5445, 0.1152, 0.5427, 0.1164, 0.5446, 0.1127, 0.5458, 0.1609, 0.5709, 0.1616, 0.5672, 0.1653, 0.5672, 0.1648, 0.5709, 0.1082, 0.5465, 0.1118, 0.5445, 0.1127, 0.5458, 0.1086, 0.5472, 0.1606, 0.5747, 0.1609, 0.5709, 0.1648, 0.5709, 0.1646, 0.5747, 0.1082, 0.5217, 0.1044, 0.5196, 0.1086, 0.5211, 0.08055, 0.5735, 0.08055, 0.5743, 0.07672, 0.5743, 0.07671, 0.5735, 0.1609, 0.5785, 0.1606, 0.5747, 0.1646, 0.5747, 0.1648, 0.5785, 0.1118, 0.5238, 0.1082, 0.5217, 0.1086, 0.5211, 0.1127, 0.5225, 0.1127, 0.5458, 0.1164, 0.5446, 0.1171, 0.5466, 0.1132, 0.5472, 0.1648, 0.5709, 0.1653, 0.5672, 0.1693, 0.5672, 0.1691, 0.5709, 0.1086, 0.5472, 0.1127, 0.5458, 0.1132, 0.5472, 0.1089, 0.5479, 0.1646, 0.5747, 0.1648, 0.5709, 0.1691, 0.5709, 0.169, 0.5747, 0.1086, 0.5211, 0.1044, 0.5196, 0.1089, 0.5204, 0.2122, 0.5231, 0.2122, 0.5225, 0.2161, 0.5225, 0.2161, 0.5231, 0.1648, 0.5785, 0.1646, 0.5747, 0.169, 0.5747, 0.1691, 0.5785, 0.1127, 0.5225, 0.1086, 0.5211, 0.1089, 0.5204, 0.1132, 0.5211, 0.1653, 0.5822, 0.1648, 0.5785, 0.1691, 0.5785, 0.1693, 0.5822, 0.1164, 0.5239, 0.1127, 0.5225, 0.1132, 0.5211, 0.1171, 0.5219, 0.1661, 0.5856, 0.1653, 0.5822, 0.1693, 0.5822, 0.1698, 0.5856, 0.1196, 0.5251, 0.1164, 0.5239, 0.1171, 0.5219, 0.1206, 0.5225, 0.1672, 0.5886, 0.1661, 0.5856, 0.1698, 0.5856, 0.1703, 0.5886, 0.1661, 0.5639, 0.1672, 0.5609, 0.1703, 0.5609, 0.1698, 0.5639, 0.1164, 0.5446, 0.1196, 0.5435, 0.1206, 0.5461, 0.1171, 0.5466, 0.1653, 0.5672, 0.1661, 0.5639, 0.1698, 0.5639, 0.1693, 0.5672, 0.1171, 0.5219, 0.1132, 0.5211, 0.1133, 0.5197, 0.1173, 0.5197, 0.1698, 0.5856, 0.1693, 0.5822, 0.1735, 0.5822, 0.1735, 0.5856, 0.1206, 0.5225, 0.1171, 0.5219, 0.1173, 0.5197, 0.1209, 0.5198, 0.1703, 0.5886, 0.1698, 0.5856, 0.1735, 0.5856, 0.1735, 0.5886, 0.1698, 0.5639, 0.1703, 0.5609, 0.1735, 0.5609, 0.1735, 0.5639, 0.1171, 0.5466, 0.1206, 0.5461, 0.1209, 0.5488, 0.1173, 0.5487, 0.1693, 0.5672, 0.1698, 0.5639, 0.1735, 0.5639, 0.1735, 0.5672, 0.1132, 0.5472, 0.1171, 0.5466, 0.1173, 0.5487, 0.1133, 0.5487, 0.1691, 0.5709, 0.1693, 0.5672, 0.1735, 0.5672, 0.1735, 0.5709, 0.1089, 0.5479, 0.1132, 0.5472, 0.1133, 0.5487, 0.109, 0.5486, 0.169, 0.5747, 0.1691, 0.5709, 0.1735, 0.5709, 0.1735, 0.5747, 0.1089, 0.5204, 0.1044, 0.5196, 0.109, 0.5196, 0.08055, 0.577, 0.08061, 0.5764, 0.08445, 0.5764, 0.08439, 0.577, 0.1691, 0.5785, 0.169, 0.5747, 0.1735, 0.5747, 0.1735, 0.5785, 0.1132, 0.5211, 0.1089, 0.5204, 0.109, 0.5196, 0.1133, 0.5197, 0.1693, 0.5822, 0.1691, 0.5785, 0.1735, 0.5785, 0.1735, 0.5822, 0.06869, 0.5754, 0.06823, 0.5792, 0.06736, 0.579, 0.06869, 0.5754, 0.06736, 0.579, 0.06654, 0.5787, 0.06869, 0.5754, 0.06654, 0.5787, 0.06581, 0.5783, 0.06869, 0.5754, 0.06581, 0.5783, 0.06518, 0.5778, 0.06869, 0.5754, 0.06518, 0.5778, 0.06469, 0.5772, 0.06869, 0.5754, 0.06469, 0.5772, 0.06435, 0.5765, 0.06869, 0.5754, 0.06435, 0.5765, 0.06417, 0.5757, 0.06869, 0.5754, 0.06417, 0.5757, 0.06417, 0.575, 0.06869, 0.5754, 0.06417, 0.575, 0.06435, 0.5742, 0.06869, 0.5754, 0.06435, 0.5742, 0.06469, 0.5736, 0.06869, 0.5754, 0.06469, 0.5736, 0.06518, 0.5729, 0.06869, 0.5754, 0.06518, 0.5729, 0.06581, 0.5724, 0.06869, 0.5754, 0.06581, 0.5724, 0.06654, 0.572, 0.06869, 0.5754, 0.06654, 0.572, 0.06736, 0.5717, 0.06869, 0.5754, 0.06736, 0.5717, 0.06823, 0.5716, 0.06869, 0.5754, 0.06823, 0.5716, 0.06912, 0.5716, 0.06869, 0.5754, 0.06912, 0.5716, 0.06999, 0.5717, 0.06869, 0.5754, 0.06999, 0.5717, 0.07081, 0.572, 0.06869, 0.5754, 0.07081, 0.572, 0.07155, 0.5724, 0.06869, 0.5754, 0.07155, 0.5724, 0.07217, 0.5729, 0.06869, 0.5754, 0.07217, 0.5729, 0.07267, 0.5736, 0.06869, 0.5754, 0.07267, 0.5736, 0.073, 0.5742, 0.06869, 0.5754, 0.073, 0.5742, 0.07318, 0.575, 0.06869, 0.5754, 0.07318, 0.575, 0.07318, 0.5757, 0.06869, 0.5754, 0.07318, 0.5757, 0.073, 0.5765, 0.06869, 0.5754, 0.073, 0.5765, 0.07267, 0.5772, 0.06869, 0.5754, 0.07267, 0.5772, 0.07217, 0.5778, 0.06869, 0.5754, 0.07217, 0.5778, 0.07155, 0.5783, 0.06869, 0.5754, 0.07155, 0.5783, 0.07081, 0.5787, 0.06869, 0.5754, 0.07081, 0.5787, 0.06999, 0.579, 0.06869, 0.5754, 0.06999, 0.579, 0.06912, 0.5792, 0.06869, 0.5754, 0.06912, 0.5792, 0.06823, 0.5792, 0.1879, 0.4339, 0.198, 0.4432, 0.1887, 0.4628, 0.1729, 0.481, 0.1563, 0.4666, 0.1409, 0.4513, 0.1639, 0.4397, 0.2338, 0.4513, 0.218, 0.4513, 0.2188, 0.4208, 0.2346, 0.4208, 0.2319, 0.4748, 0.2197, 0.4748, 0.2197, 0.4622, 0.2319, 0.4622, 0.1902, 0.5558, 0.1666, 0.555, 0.17, 0.5331, 0.192, 0.5339, 0.1324, 0.5011, 0.156, 0.5008, 0.1571, 0.5228, 0.1351, 0.5231, 0.1781, 0.4267, 0.1661, 0.4346, 0.1371, 0.4252, 0.1387, 0.4156, 0.02626, 0.4519, 0.0344, 0.4413, 0.06018, 0.4443, 0.0849, 0.4526, 0.07262, 0.4697, 0.05902, 0.4862, 0.04005, 0.4705, 0.1362, 0.4958, 0.152, 0.4956, 0.156, 0.5008, 0.1324, 0.5011, 0.1861, 0.5609, 0.1702, 0.5604, 0.1666, 0.555, 0.1902, 0.5558, 0.04305, 0.4331, 0.05634, 0.4392, 0.06018, 0.4443, 0.0344, 0.4413, 0.2338, 0.4857, 0.218, 0.4857, 0.2197, 0.4748, 0.2319, 0.4748, 0.218, 0.4513, 0.2338, 0.4513, 0.2319, 0.4622, 0.2197, 0.4622, 0.2055, 0.4522, 0.195, 0.4614, 0.1887, 0.4628, 0.198, 0.4432, 0.03292, 0.4696, 0.02086, 0.4619, 0.02626, 0.4519, 0.04005, 0.4705, 0.1661, 0.4346, 0.1781, 0.4267, 0.1879, 0.4339, 0.1639, 0.4397, 0.2122, 0.5106, 0.2122, 0.4973, 0.2156, 0.4956, 0.2156, 0.5123, 0.218, 0.4857, 0.2338, 0.4857, 0.2346, 0.5162, 0.2188, 0.5162, 0.2078, 0.5783, 0.192, 0.5785, 0.192, 0.5552, 0.2078, 0.5549, 0.05634, 0.4392, 0.04305, 0.4331, 0.07979, 0.4168, 0.0832, 0.4261, 0.01819, 0.4968, 0.02965, 0.4957, 0.03164, 0.4986, 0.01732, 0.5, 0.2078, 0.5549, 0.2236, 0.5552, 0.2236, 0.5785, 0.2078, 0.5782, 0.195, 0.4614, 0.2055, 0.4522, 0.2148, 0.4863, 0.2032, 0.4867, 0.02086, 0.4619, 0.03292, 0.4696, 0.02965, 0.4957, 0.01819, 0.4968, 0.0312, 0.5426, 0.03627, 0.5183, 0.049, 0.5185, 0.05317, 0.5429, 0.1563, 0.4666, 0.1729, 0.481, 0.1483, 0.4956, 0.1392, 0.4872, 0.1351, 0.5231, 0.1571, 0.5228, 0.1529, 0.5478, 0.1402, 0.548, 0.1409, 0.4513, 0.1563, 0.4666, 0.1303, 0.4789, 0.1213, 0.4705, 0.192, 0.5339, 0.17, 0.5331, 0.1759, 0.5083, 0.1886, 0.5087, 0.05902, 0.4862, 0.07262, 0.4697, 0.09273, 0.4874, 0.08539, 0.4969, 0.07262, 0.4697, 0.0849, 0.4526, 0.1073, 0.4685, 0.09993, 0.478, 0.06609, 0.5068, 0.08806, 0.506, 0.08464, 0.5305, 0.07192, 0.5309, 0.08539, 0.4969, 0.09273, 0.4874, 0.1008, 0.4884, 0.08982, 0.5027, 0.03665, 0.5736, 0.03665, 0.585, 0.01732, 0.5878, 0.01732, 0.5708, 0.1356, 0.4139, 0.1336, 0.4259, 0.1265, 0.425, 0.1285, 0.413, 0.1387, 0.4156, 0.1371, 0.4252, 0.1336, 0.4259, 0.1356, 0.4139, 0.0832, 0.4261, 0.07979, 0.4168, 0.08292, 0.4148, 0.08719, 0.4264, 0.2188, 0.5162, 0.2346, 0.5162, 0.2366, 0.5193, 0.2169, 0.5193, 0.2234, 0.5257, 0.2234, 0.5424, 0.2122, 0.5424, 0.2122, 0.5257, 0.08719, 0.4264, 0.08292, 0.4148, 0.08972, 0.413, 0.09399, 0.4246, 0.2169, 0.5193, 0.2366, 0.5193, 0.2368, 0.5239, 0.217, 0.5239, 0.05317, 0.5882, 0.05317, 0.5716, 0.05869, 0.5717, 0.05869, 0.5884, 0.2021, 0.4896, 0.2165, 0.4891, 0.2169, 0.4951, 0.2025, 0.4956, 0.2346, 0.4208, 0.2188, 0.4208, 0.2169, 0.4177, 0.2366, 0.4177, 0.2032, 0.4867, 0.2148, 0.4863, 0.2165, 0.4891, 0.2021, 0.4896, 0.07658, 0.5732, 0.07658, 0.5866, 0.07318, 0.5882, 0.07318, 0.5716, 0.1186, 0.5639, 0.1186, 0.5806, 0.1074, 0.5806, 0.1074, 0.5639, 0.06417, 0.5716, 0.06417, 0.5882, 0.05869, 0.5884, 0.05869, 0.5717, 0.01732, 0.5, 0.03164, 0.4986, 0.03246, 0.5046, 0.01814, 0.506, 0.2366, 0.4177, 0.2169, 0.4177, 0.217, 0.413, 0.2368, 0.413, 0.08982, 0.5027, 0.1008, 0.4884, 0.1068, 0.4917, 0.09579, 0.506, 0.05087, 0.5708, 0.05087, 0.5878, 0.04376, 0.5878, 0.04376, 0.5708, 0.07192, 0.5309, 0.08464, 0.5305, 0.08776, 0.5364, 0.05317, 0.5376, 0.1074, 0.5668, 0.1074, 0.5781, 0.08806, 0.581, 0.08806, 0.5639, 0.049, 0.5185, 0.03627, 0.5183, 0.01732, 0.512, 0.05306, 0.5125, 0.1402, 0.548, 0.1529, 0.5478, 0.157, 0.5538, 0.1213, 0.5542, 0.09993, 0.478, 0.1073, 0.4685, 0.1153, 0.4695, 0.1043, 0.4838, 0.1886, 0.5087, 0.1759, 0.5083, 0.1571, 0.5016, 0.1917, 0.5028, 0.2122, 0.5257, 0.2122, 0.5549, 0.192, 0.5549, 0.192, 0.5258, 0.2122, 0.4956, 0.2122, 0.5257, 0.192, 0.5257, 0.192, 0.4956, 0.05317, 0.5376, 0.08776, 0.5364, 0.08806, 0.5424, 0.05347, 0.5436, 0.04376, 0.5708, 0.04376, 0.5878, 0.03665, 0.5878, 0.03665, 0.5708, 0.05306, 0.5125, 0.01732, 0.512, 0.01743, 0.506, 0.05317, 0.5065, 0.1213, 0.5542, 0.157, 0.5538, 0.1571, 0.5598, 0.1214, 0.5603, 0.1043, 0.4838, 0.1153, 0.4695, 0.1213, 0.4728, 0.1103, 0.4871, 0.1917, 0.5028, 0.1571, 0.5016, 0.1574, 0.4956, 0.192, 0.4968])
me_sphere.materials.append(mat_characters)
me_sphere.use_remesh_preserve_volume = False
me_sphere.use_remesh_preserve_attributes = False
me_sphere.use_mirror_vertex_groups = False
me_sphere.update()
arm_armature = bpy.data.armatures.new('Armature')  # bones are not reproduced

# ---- objects
ob_armature = bpy.data.objects.new('Armature', arm_armature)
ob_body = bpy.data.objects.new('Body', me_sphere)

# ---- transforms, parenting, visibility, modifiers, constraints
ob_armature.location = (0.0, 0.0, 0.0)
ob_armature.scale = (0.4333, 0.4333, 0.4333)
ob_armature.lineart.crease_threshold = 0.0
ob_body.parent = ob_armature
ob_body.matrix_parent_inverse = Matrix(((2.308, 1.192e-07, 0.0, 3.962), (0.0, 2.308, 0.0, -5.589), (0.0, -5.96e-08, 2.308, -2.178), (0.0, 0.0, 0.0, 1.0)))
ob_body.location = (-1.718, 2.424, 1.479)
ob_body.scale = (0.3811, 0.3811, 0.3811)
ob_body.lineart.crease_threshold = 0.0
_vg = ob_body.vertex_groups.new(name='Bone')
for _i, _w in zip([542], [0.4221]): _vg.add([_i], _w, 'REPLACE')
_vg = ob_body.vertex_groups.new(name='Bone.001')
for _i, _w in zip([514, 515, 520, 521, 522, 523, 524, 526, 527, 528, 529, 538], [0.06764, 0.06739, 0.03819, 0.03188, 0.6842, 0.5585, 0.009477, 0.07206, 0.1072, 0.8693, 0.7915, 0.01259]): _vg.add([_i], _w, 'REPLACE')
_vg = ob_body.vertex_groups.new(name='Bone.002')
for _i, _w in zip([514, 515, 520, 521, 522, 523, 528, 529, 536, 537, 562, 563, 566, 567], [0.8425, 0.8629, 0.9397, 0.9453, 0.1297, 0.1455, 0.06248, 0.08766, 0.01601, 0.03525, 0.01601, 0.03525, 0.01601, 0.03525]): _vg.add([_i], _w, 'REPLACE')
_vg = ob_body.vertex_groups.new(name='Bone.003')
for _i, _w in zip([514, 515, 534, 535, 536, 537, 560, 561, 562, 563, 564, 565, 566, 567], [0.05898, 0.05213, 0.9751, 0.9808, 0.9636, 0.9545, 0.9751, 0.9808, 0.9636, 0.9545, 0.9751, 0.9808, 0.9636, 0.9545]): _vg.add([_i], _w, 'REPLACE')
_vg = ob_body.vertex_groups.new(name='Bone.004')
for _i, _w in zip([516, 517, 518, 519, 522, 524, 525, 526, 527, 528, 529, 540], [0.06739, 0.06159, 0.04012, 0.03479, 0.009932, 0.6895, 0.5585, 0.8602, 0.7874, 0.06699, 0.1043, 0.009248]): _vg.add([_i], _w, 'REPLACE')
_vg = ob_body.vertex_groups.new(name='Bone.005')
for _i, _w in zip([516, 517, 518, 519, 524, 525, 526, 527, 532, 533, 554, 555, 558, 559], [0.8438, 0.8752, 0.9396, 0.9422, 0.1285, 0.1463, 0.06665, 0.08941, 0.02491, 0.02795, 0.02491, 0.02795, 0.02491, 0.02795]): _vg.add([_i], _w, 'REPLACE')
_vg = ob_body.vertex_groups.new(name='Bone.006')
for _i, _w in zip([516, 517, 530, 531, 532, 533, 552, 553, 554, 555, 556, 557, 558, 559], [0.0582, 0.04492, 0.9769, 0.978, 0.9587, 0.9585, 0.9769, 0.978, 0.9587, 0.9585, 0.9769, 0.978, 0.9587, 0.9585]): _vg.add([_i], _w, 'REPLACE')
_vg = ob_body.vertex_groups.new(name='Bone.013')
_vg = ob_body.vertex_groups.new(name='Bone.014')
_vg.add([0, 1, 2, 3, 4, 5, 6, 7, 8, 9, 10, 11, 12, 13, 14, 15, 16, 17, 18, 19, 20, 21, 22, 23, 24, 25, 26, 27, 28, 29, 30, 31, 32, 33, 34, 35, 36, 37, 38, 39, 40, 41, 42, 43, 44, 45, 46, 47, 48, 49, 50, 51, 52, 53, 54, 55, 56, 57, 58, 59, 60, 61, 62, 63, 64, 65, 66, 67, 68, 69, 70, 71, 72, 73, 74, 75, 76, 77, 78, 79, 80, 81, 82, 83, 84, 85, 86, 87, 88, 89, 90, 91, 92, 93, 94, 95, 96, 97, 98, 99, 100, 101, 102, 103, 104, 105, 106, 107, 108, 109, 110, 111, 112, 113, 114, 115, 116, 117, 118, 119, 120, 121, 122, 123, 124, 125, 126, 127, 128, 129, 130, 131, 132, 133, 134, 135, 136, 137, 138, 139, 140, 141, 142, 143, 144, 145, 146, 147, 148, 149, 150, 151, 152, 153, 154, 155, 156, 157, 158, 159, 160, 161, 162, 163, 164, 165, 166, 167, 168, 169, 170, 171, 172, 173, 174, 175, 176, 177, 178, 179, 180, 181, 182, 183, 184, 185, 186, 187, 188, 189, 190, 191, 192, 193, 194, 195, 196, 197, 198, 199, 200, 201, 202, 203, 204, 205, 206, 207, 208, 209, 210, 211, 212, 213, 214, 215, 216, 217, 218, 219, 220, 221, 222, 223, 224, 225, 226, 227, 228, 229, 230, 231, 232, 233, 234, 235, 236, 237, 238, 239, 240, 241, 242, 243, 244, 245, 246, 247, 248, 249, 250, 251, 252, 253, 254, 255, 256, 257, 258, 259, 260, 261, 262, 263, 264, 265, 266, 267, 268, 269, 270, 271, 272, 273, 274, 275, 276, 277, 278, 279, 280, 281, 282, 283, 284, 285, 286, 287, 288, 289, 290, 291, 292, 293, 294, 295, 296, 297, 298, 299, 300, 301, 302, 303, 304, 305, 306, 307, 308, 309, 310, 311, 312, 313, 314, 315, 316, 317, 318, 319, 320, 321, 322, 323, 324, 325, 326, 327, 328, 329, 330, 331, 332, 333, 334, 335, 336, 337, 338, 339, 340, 341, 342, 343, 344, 345, 346, 347, 348, 349, 350, 351, 352, 353, 354, 355, 356, 357, 358, 359, 360, 361, 362, 363, 364, 365, 366, 367, 368, 369, 370, 371, 372, 373, 374, 375, 376, 377, 378, 379, 380, 381, 382, 383, 384, 385, 386, 387, 388, 389, 390, 391, 392, 393, 394, 395, 396, 397, 398, 399, 400, 401, 402, 403, 404, 405, 406, 407, 408, 409, 410, 411, 412, 413, 414, 415, 416, 417, 418, 419, 420, 421, 422, 423, 424, 425, 426, 427, 428, 429, 430, 431, 432, 433, 434, 435, 436, 437, 438, 439, 440, 441, 442, 443, 444, 445, 446, 447, 448, 449, 450, 451, 452, 453, 454, 455, 456, 457, 458, 459, 460, 461, 462, 463, 464, 465, 466, 467, 468, 469, 470, 471, 472, 473, 474, 475, 476, 477, 478, 479, 480, 481, 482, 483, 484, 485, 486, 487, 488, 489, 490, 491, 492, 493, 494, 495, 496, 497, 498, 499, 500, 501, 502, 503, 504, 505, 506, 507, 508, 509, 510, 511, 512, 513], 1.0, 'REPLACE')
_vg = ob_body.vertex_groups.new(name='Bone.007')
for _i, _w in zip([524, 525, 540, 541, 542, 543, 551, 575, 583], [0.06526, 0.1209, 0.4448, 0.4431, 0.4349, 0.09724, 0.02548, 0.02548, 0.02548]): _vg.add([_i], _w, 'REPLACE')
_vg = ob_body.vertex_groups.new(name='Bone.008')
for _i, _w in zip([524, 525, 540, 541, 542, 543, 548, 549, 550, 551, 572, 573, 574, 575, 580, 581, 582, 583], [0.05344, 0.1285, 0.4921, 0.4775, 0.04005, 0.02684, 0.04802, 0.05062, 0.05819, 0.002354, 0.04802, 0.05062, 0.05819, 0.002354, 0.04802, 0.05062, 0.05819, 0.002354]): _vg.add([_i], _w, 'REPLACE')
_vg = ob_body.vertex_groups.new(name='Bone.009')
for _i, _w in zip([548, 549, 550, 551, 572, 573, 574, 575, 580, 581, 582, 583], [0.9427, 0.9343, 0.9161, 0.9226, 0.9427, 0.9343, 0.9161, 0.9226, 0.9427, 0.9343, 0.9161, 0.9226]): _vg.add([_i], _w, 'REPLACE')
_vg = ob_body.vertex_groups.new(name='Bone.010')
for _i, _w in zip([522, 523, 538, 539, 541, 542, 543, 547, 571, 579], [0.08085, 0.1233, 0.4542, 0.4442, 0.01747, 0.05634, 0.7397, 0.02158, 0.02158, 0.02158]): _vg.add([_i], _w, 'REPLACE')
_vg = ob_body.vertex_groups.new(name='Bone.011')
for _i, _w in zip([522, 523, 538, 539, 543, 544, 545, 546, 568, 569, 570, 576, 577, 578], [0.05637, 0.1294, 0.4924, 0.4781, 0.08132, 0.0599, 0.05424, 0.04669, 0.0599, 0.05424, 0.04669, 0.0599, 0.05424, 0.04669]): _vg.add([_i], _w, 'REPLACE')
_vg = ob_body.vertex_groups.new(name='Bone.012')
for _i, _w in zip([544, 545, 546, 547, 568, 569, 570, 571, 576, 577, 578, 579], [0.9143, 0.9364, 0.938, 0.9284, 0.9143, 0.9364, 0.938, 0.9284, 0.9143, 0.9364, 0.938, 0.9284]): _vg.add([_i], _w, 'REPLACE')
_m = ob_body.modifiers.new('Armature', 'ARMATURE')
_m.object = ob_armature
_m = ob_body.modifiers.new('Subsurf', 'SUBSURF')
_m.uv_smooth = 'PRESERVE_CORNERS'
_m.quality = 2
_m.levels = 2
_m.show_only_control_edges = False

# ---- collection membership
col_collection_1.objects.link(ob_armature)
col_collection_1.objects.link(ob_body)

# ---- scene / render settings (as saved in the file)
scene.frame_start = 1; scene.frame_end = 200; scene.frame_set(1)
scene.render.engine = 'BLENDER_EEVEE_NEXT'
scene.render.resolution_percentage = 50
scene.render.dither_intensity = 0.0
scene.cycles.use_denoising = False
scene.cycles.samples = 128
scene.cycles.sampling_pattern = 'TABULATED_SOBOL'
scene.cycles.light_sampling_threshold = 0.0
scene.cycles.use_adaptive_sampling = False
scene.cycles.use_light_tree = False
scene.cycles.blur_glossy = 0.0
scene.cycles.sample_clamp_indirect = 0.0
scene.view_settings.view_transform = 'Standard'
bpy.context.view_layer.update()

# ---- added for rendering (the .blend has no active camera and no usable light): camera, sun
cam_auto = bpy.data.cameras.new('AutoCamera')
cam_auto.lens = 50.0
cam_auto.sensor_width = 36.0
cam_auto.clip_end = 1000.0
ob_auto_camera = bpy.data.objects.new('AutoCamera', cam_auto)
scene.collection.objects.link(ob_auto_camera)
ob_auto_camera.location = (2.53869, -3.04977, 2.46086)
ob_auto_camera.rotation_euler = (1.09748, -7.21219e-08, 0.694738)
scene.camera = ob_auto_camera
light_auto_sun = bpy.data.lights.new('AutoSun', 'SUN')
light_auto_sun.energy = 3.0
light_auto_sun.angle = 0.0523599
ob_auto_sun = bpy.data.objects.new('AutoSun', light_auto_sun)
scene.collection.objects.link(ob_auto_sun)
ob_auto_sun.rotation_euler = (0.872665, 0.174533, 0.523599)
bpy.context.view_layer.update()
